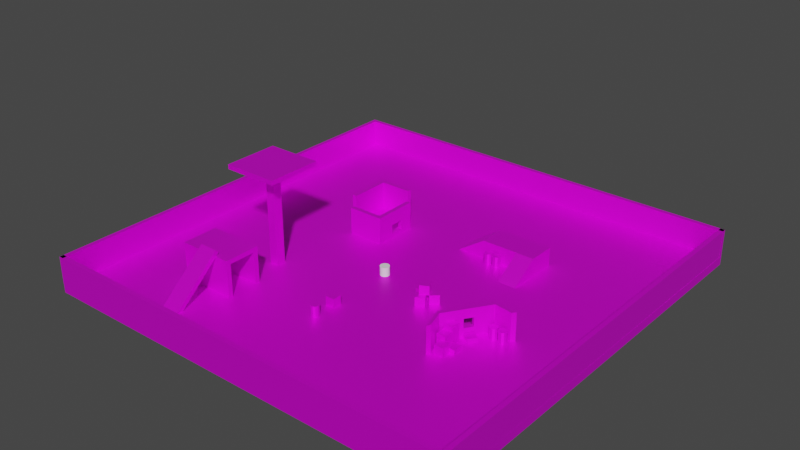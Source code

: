 # Source: map.blend  (saved by Blender 3.6.13; exported with 4.5.12 LTS)
import bpy
from mathutils import Matrix  # noqa: F401  (used for matrix-valued properties, if any)

bpy.ops.wm.read_factory_settings(use_empty=True)
scene = bpy.context.scene
scene.name = 'Scene'

# ---- collections
col_collection = bpy.data.collections.new('Collection'); scene.collection.children.link(col_collection)

# ---- images (referenced by path relative to the original .blend; pixels are not part of the script)
import os
ASSET_DIR = os.environ.get("B2B_ASSET_DIR", "")  # directory of the original .blend (textures are referenced by path, not embedded)
HERE = os.path.dirname(os.path.abspath(__file__))  # packed textures are extracted next to this script under _unpacked/

def load_image(name, relpath, width, height, colorspace="sRGB"):
    """Load a texture the original file referenced (path relative to the .blend, or extracted next to this script)."""
    p = next((c for c in (os.path.join(HERE, relpath), os.path.join(ASSET_DIR, relpath)) if relpath and os.path.exists(c)), "")
    if p:
        img = bpy.data.images.load(p, check_existing=True)
        img.name = name
    else:  # same state as the original file: an image datablock whose file is absent (Cycles renders it pink)
        img = bpy.data.images.new(name, width, height)
        img.source = "FILE"
        img.filepath = "//" + (relpath or name)
    img.colorspace_settings.name = colorspace
    return img
img_texture_01_png = load_image('texture_01.png', 'texture_01.png', 1024, 1024, 'sRGB')
img_texture_01_png_005 = load_image('texture_01.png.005', 'texture_01.png', 1024, 1024, 'sRGB')
img_texture_01_png_002 = load_image('texture_01.png.002', 'texture_01.png', 1024, 1024, 'sRGB')
img_texture_01_png_004 = load_image('texture_01.png.004', 'texture_01.png', 1024, 1024, 'sRGB')
img_texture_01_png_001 = load_image('texture_01.png.001', 'texture_01.png', 1024, 1024, 'sRGB')
img_texture_01_png_003 = load_image('texture_01.png.003', 'texture_01.png', 1024, 1024, 'sRGB')

# ---- materials (node trees are filled in below, after node groups)
mat_orange_prototype_1 = bpy.data.materials.new('orange_prototype_1')
mat_orange_prototype_1.alpha_threshold = 0.0
mat_orange_prototype_1.use_transparent_shadow = False
mat_orange_prototype_1.roughness = 0.5
mat_orange_prototype_1.line_color = (0.0, 0.0, 0.0, 1.0)
mat_material = bpy.data.materials.new('Material')
mat_material.use_transparent_shadow = False
mat_material_010 = bpy.data.materials.new('Material.010')
mat_material_010.use_transparent_shadow = False
mat_material_005 = bpy.data.materials.new('Material.005')
mat_material_005.use_transparent_shadow = False
mat_material_006 = bpy.data.materials.new('Material.006')
mat_material_006.use_transparent_shadow = False
mat_material_004 = bpy.data.materials.new('Material.004')
mat_material_004.use_transparent_shadow = False
mat_material_007 = bpy.data.materials.new('Material.007')
mat_material_007.use_transparent_shadow = False
mat_material_008 = bpy.data.materials.new('Material.008')
mat_material_008.use_transparent_shadow = False
mat_material_009 = bpy.data.materials.new('Material.009')
mat_material_009.use_transparent_shadow = False
mat_material_002 = bpy.data.materials.new('Material.002')
mat_material_002.use_transparent_shadow = False
mat_material_001 = bpy.data.materials.new('Material.001')
mat_material_001.use_transparent_shadow = False
mat_material_012 = bpy.data.materials.new('Material.012')
mat_material_012.use_transparent_shadow = False
mat_material_014 = bpy.data.materials.new('Material.014')
mat_material_014.use_transparent_shadow = False
mat_material_013 = bpy.data.materials.new('Material.013')
mat_material_013.use_transparent_shadow = False
mat_material_011 = bpy.data.materials.new('Material.011')
mat_material_011.use_transparent_shadow = False
mat_material_015 = bpy.data.materials.new('Material.015')
mat_material_015.use_transparent_shadow = False

# ---- material node trees
mat_orange_prototype_1.use_nodes = True; mat_orange_prototype_1.node_tree.nodes.clear()
_N = mat_orange_prototype_1.node_tree.nodes; _L = mat_orange_prototype_1.node_tree.links
n0 = _N.new('ShaderNodeOutputMaterial'); n0.name = 'Material Output'; n0.location = (352, 333)
n1 = _N.new('ShaderNodeBsdfPrincipled'); n1.name = 'Principled BSDF'; n1.location = (62, 333)
n1.distribution = 'GGX'
n1.subsurface_method = 'RANDOM_WALK_SKIN'
n1.inputs[1].default_value = 0.5
n1.inputs[3].default_value = 1.45
n1.inputs[27].default_value = (0.0, 0.0, 0.0, 1.0)
n1.inputs[28].default_value = 1.0
n2 = _N.new('ShaderNodeTexImage'); n2.name = 'Image Texture'; n2.location = (-360, 286)
n2.image = img_texture_01_png
n2.interpolation = 'Closest'
n3 = _N.new('ShaderNodeMapping'); n3.name = 'Mapping'; n3.location = (-635, 283)
n3.inputs[3].default_value = (4.0, 4.0, 4.0)
n4 = _N.new('ShaderNodeTexCoord'); n4.name = 'Texture Coordinate'; n4.location = (-868, 274)
_L.new(n1.outputs[0], n0.inputs[0])
_L.new(n4.outputs[2], n3.inputs[0])
_L.new(n2.outputs[0], n1.inputs[0])
_L.new(n3.outputs[0], n2.inputs[0])
n0.is_active_output = True
mat_material.use_nodes = True; mat_material.node_tree.nodes.clear()
_N = mat_material.node_tree.nodes; _L = mat_material.node_tree.links
n0 = _N.new('ShaderNodeOutputMaterial'); n0.name = 'Material Output'; n0.location = (320, 424)
n1 = _N.new('ShaderNodeBsdfPrincipled'); n1.name = 'Principled BSDF'; n1.location = (30, 424)
n1.distribution = 'GGX'
n1.subsurface_method = 'RANDOM_WALK_SKIN'
n1.inputs[1].default_value = 0.5
n1.inputs[3].default_value = 1.45
n1.inputs[27].default_value = (0.0, 0.0, 0.0, 1.0)
n1.inputs[28].default_value = 1.0
n2 = _N.new('ShaderNodeTexCoord'); n2.name = 'Texture Coordinate'; n2.location = (-999, 363)
n3 = _N.new('ShaderNodeMapping'); n3.name = 'Mapping'; n3.location = (-789, 372)
n3.inputs[3].default_value = (4.0, 4.0, 4.0)
n4 = _N.new('ShaderNodeTexImage'); n4.name = 'Image Texture'; n4.location = (-414, 376)
n4.image = img_texture_01_png
n4.interpolation = 'Closest'
_L.new(n1.outputs[0], n0.inputs[0])
_L.new(n2.outputs[2], n3.inputs[0])
_L.new(n3.outputs[0], n4.inputs[0])
_L.new(n4.outputs[0], n1.inputs[0])
n0.is_active_output = True
mat_material_010.use_nodes = True; mat_material_010.node_tree.nodes.clear()
_N = mat_material_010.node_tree.nodes; _L = mat_material_010.node_tree.links
n0 = _N.new('ShaderNodeOutputMaterial'); n0.name = 'Material Output'; n0.location = (320, 424)
n1 = _N.new('ShaderNodeBsdfPrincipled'); n1.name = 'Principled BSDF'; n1.location = (30, 424)
n1.distribution = 'GGX'
n1.subsurface_method = 'RANDOM_WALK_SKIN'
n1.inputs[1].default_value = 0.5
n1.inputs[3].default_value = 1.45
n1.inputs[27].default_value = (0.0, 0.0, 0.0, 1.0)
n1.inputs[28].default_value = 1.0
n2 = _N.new('ShaderNodeTexCoord'); n2.name = 'Texture Coordinate'; n2.location = (-999, 363)
n3 = _N.new('ShaderNodeMapping'); n3.name = 'Mapping'; n3.location = (-789, 372)
n3.inputs[3].default_value = (4.0, 4.0, 4.0)
n4 = _N.new('ShaderNodeTexImage'); n4.name = 'Image Texture'; n4.location = (-414, 376)
n4.image = img_texture_01_png_005
n4.interpolation = 'Closest'
_L.new(n1.outputs[0], n0.inputs[0])
_L.new(n2.outputs[2], n3.inputs[0])
_L.new(n3.outputs[0], n4.inputs[0])
_L.new(n4.outputs[0], n1.inputs[0])
n0.is_active_output = True
mat_material_005.use_nodes = True; mat_material_005.node_tree.nodes.clear()
_N = mat_material_005.node_tree.nodes; _L = mat_material_005.node_tree.links
n0 = _N.new('ShaderNodeOutputMaterial'); n0.name = 'Material Output'; n0.location = (320, 424)
n1 = _N.new('ShaderNodeBsdfPrincipled'); n1.name = 'Principled BSDF'; n1.location = (30, 424)
n1.distribution = 'GGX'
n1.subsurface_method = 'RANDOM_WALK_SKIN'
n1.inputs[1].default_value = 0.5
n1.inputs[3].default_value = 1.45
n1.inputs[27].default_value = (0.0, 0.0, 0.0, 1.0)
n1.inputs[28].default_value = 1.0
n2 = _N.new('ShaderNodeTexCoord'); n2.name = 'Texture Coordinate'; n2.location = (-999, 363)
n3 = _N.new('ShaderNodeMapping'); n3.name = 'Mapping'; n3.location = (-789, 372)
n3.inputs[3].default_value = (4.0, 4.0, 4.0)
n4 = _N.new('ShaderNodeTexImage'); n4.name = 'Image Texture'; n4.location = (-414, 376)
n4.image = img_texture_01_png_002
n4.interpolation = 'Closest'
_L.new(n1.outputs[0], n0.inputs[0])
_L.new(n2.outputs[2], n3.inputs[0])
_L.new(n3.outputs[0], n4.inputs[0])
_L.new(n4.outputs[0], n1.inputs[0])
n0.is_active_output = True
mat_material_006.use_nodes = True; mat_material_006.node_tree.nodes.clear()
_N = mat_material_006.node_tree.nodes; _L = mat_material_006.node_tree.links
n0 = _N.new('ShaderNodeOutputMaterial'); n0.name = 'Material Output'; n0.location = (320, 424)
n1 = _N.new('ShaderNodeBsdfPrincipled'); n1.name = 'Principled BSDF'; n1.location = (30, 424)
n1.distribution = 'GGX'
n1.subsurface_method = 'RANDOM_WALK_SKIN'
n1.inputs[1].default_value = 0.5
n1.inputs[3].default_value = 1.45
n1.inputs[27].default_value = (0.0, 0.0, 0.0, 1.0)
n1.inputs[28].default_value = 1.0
n2 = _N.new('ShaderNodeTexCoord'); n2.name = 'Texture Coordinate'; n2.location = (-999, 363)
n3 = _N.new('ShaderNodeMapping'); n3.name = 'Mapping'; n3.location = (-789, 372)
n3.inputs[3].default_value = (4.0, 4.0, 4.0)
n4 = _N.new('ShaderNodeTexImage'); n4.name = 'Image Texture'; n4.location = (-414, 376)
n4.image = img_texture_01_png_002
n4.interpolation = 'Closest'
_L.new(n1.outputs[0], n0.inputs[0])
_L.new(n2.outputs[2], n3.inputs[0])
_L.new(n3.outputs[0], n4.inputs[0])
_L.new(n4.outputs[0], n1.inputs[0])
n0.is_active_output = True
mat_material_004.use_nodes = True; mat_material_004.node_tree.nodes.clear()
_N = mat_material_004.node_tree.nodes; _L = mat_material_004.node_tree.links
n0 = _N.new('ShaderNodeOutputMaterial'); n0.name = 'Material Output'; n0.location = (320, 424)
n1 = _N.new('ShaderNodeBsdfPrincipled'); n1.name = 'Principled BSDF'; n1.location = (30, 424)
n1.distribution = 'GGX'
n1.subsurface_method = 'RANDOM_WALK_SKIN'
n1.inputs[1].default_value = 0.5
n1.inputs[3].default_value = 1.45
n1.inputs[27].default_value = (0.0, 0.0, 0.0, 1.0)
n1.inputs[28].default_value = 1.0
n2 = _N.new('ShaderNodeTexCoord'); n2.name = 'Texture Coordinate'; n2.location = (-999, 363)
n3 = _N.new('ShaderNodeMapping'); n3.name = 'Mapping'; n3.location = (-789, 372)
n3.inputs[3].default_value = (4.0, 4.0, 4.0)
n4 = _N.new('ShaderNodeTexImage'); n4.name = 'Image Texture'; n4.location = (-414, 376)
n4.image = img_texture_01_png_002
n4.interpolation = 'Closest'
_L.new(n1.outputs[0], n0.inputs[0])
_L.new(n2.outputs[2], n3.inputs[0])
_L.new(n3.outputs[0], n4.inputs[0])
_L.new(n4.outputs[0], n1.inputs[0])
n0.is_active_output = True
mat_material_007.use_nodes = True; mat_material_007.node_tree.nodes.clear()
_N = mat_material_007.node_tree.nodes; _L = mat_material_007.node_tree.links
n0 = _N.new('ShaderNodeOutputMaterial'); n0.name = 'Material Output'; n0.location = (320, 424)
n1 = _N.new('ShaderNodeBsdfPrincipled'); n1.name = 'Principled BSDF'; n1.location = (30, 424)
n1.distribution = 'GGX'
n1.subsurface_method = 'RANDOM_WALK_SKIN'
n1.inputs[1].default_value = 0.5
n1.inputs[3].default_value = 1.45
n1.inputs[27].default_value = (0.0, 0.0, 0.0, 1.0)
n1.inputs[28].default_value = 1.0
n2 = _N.new('ShaderNodeTexCoord'); n2.name = 'Texture Coordinate'; n2.location = (-999, 363)
n3 = _N.new('ShaderNodeMapping'); n3.name = 'Mapping'; n3.location = (-789, 372)
n3.inputs[3].default_value = (4.0, 4.0, 4.0)
n4 = _N.new('ShaderNodeTexImage'); n4.name = 'Image Texture'; n4.location = (-414, 376)
n4.image = img_texture_01_png_002
n4.interpolation = 'Closest'
_L.new(n1.outputs[0], n0.inputs[0])
_L.new(n2.outputs[2], n3.inputs[0])
_L.new(n3.outputs[0], n4.inputs[0])
_L.new(n4.outputs[0], n1.inputs[0])
n0.is_active_output = True
mat_material_008.use_nodes = True; mat_material_008.node_tree.nodes.clear()
_N = mat_material_008.node_tree.nodes; _L = mat_material_008.node_tree.links
n0 = _N.new('ShaderNodeOutputMaterial'); n0.name = 'Material Output'; n0.location = (320, 424)
n1 = _N.new('ShaderNodeBsdfPrincipled'); n1.name = 'Principled BSDF'; n1.location = (30, 424)
n1.distribution = 'GGX'
n1.subsurface_method = 'RANDOM_WALK_SKIN'
n1.inputs[1].default_value = 0.5
n1.inputs[3].default_value = 1.45
n1.inputs[27].default_value = (0.0, 0.0, 0.0, 1.0)
n1.inputs[28].default_value = 1.0
n2 = _N.new('ShaderNodeTexCoord'); n2.name = 'Texture Coordinate'; n2.location = (-999, 363)
n3 = _N.new('ShaderNodeMapping'); n3.name = 'Mapping'; n3.location = (-789, 372)
n3.inputs[3].default_value = (4.0, 4.0, 4.0)
n4 = _N.new('ShaderNodeTexImage'); n4.name = 'Image Texture'; n4.location = (-414, 376)
n4.image = img_texture_01_png_004
n4.interpolation = 'Closest'
_L.new(n1.outputs[0], n0.inputs[0])
_L.new(n2.outputs[2], n3.inputs[0])
_L.new(n3.outputs[0], n4.inputs[0])
_L.new(n4.outputs[0], n1.inputs[0])
n0.is_active_output = True
mat_material_009.use_nodes = True; mat_material_009.node_tree.nodes.clear()
_N = mat_material_009.node_tree.nodes; _L = mat_material_009.node_tree.links
n0 = _N.new('ShaderNodeOutputMaterial'); n0.name = 'Material Output'; n0.location = (320, 424)
n1 = _N.new('ShaderNodeBsdfPrincipled'); n1.name = 'Principled BSDF'; n1.location = (30, 424)
n1.distribution = 'GGX'
n1.subsurface_method = 'RANDOM_WALK_SKIN'
n1.inputs[1].default_value = 0.5
n1.inputs[3].default_value = 1.45
n1.inputs[27].default_value = (0.0, 0.0, 0.0, 1.0)
n1.inputs[28].default_value = 1.0
n2 = _N.new('ShaderNodeTexCoord'); n2.name = 'Texture Coordinate'; n2.location = (-999, 363)
n3 = _N.new('ShaderNodeMapping'); n3.name = 'Mapping'; n3.location = (-789, 372)
n3.inputs[3].default_value = (4.0, 4.0, 4.0)
n4 = _N.new('ShaderNodeTexImage'); n4.name = 'Image Texture'; n4.location = (-414, 376)
n4.image = img_texture_01_png_004
n4.interpolation = 'Closest'
_L.new(n1.outputs[0], n0.inputs[0])
_L.new(n2.outputs[2], n3.inputs[0])
_L.new(n3.outputs[0], n4.inputs[0])
_L.new(n4.outputs[0], n1.inputs[0])
n0.is_active_output = True
mat_material_002.use_nodes = True; mat_material_002.node_tree.nodes.clear()
_N = mat_material_002.node_tree.nodes; _L = mat_material_002.node_tree.links
n0 = _N.new('ShaderNodeOutputMaterial'); n0.name = 'Material Output'; n0.location = (320, 424)
n1 = _N.new('ShaderNodeBsdfPrincipled'); n1.name = 'Principled BSDF'; n1.location = (30, 424)
n1.distribution = 'GGX'
n1.subsurface_method = 'RANDOM_WALK_SKIN'
n1.inputs[1].default_value = 0.5
n1.inputs[3].default_value = 1.45
n1.inputs[27].default_value = (0.0, 0.0, 0.0, 1.0)
n1.inputs[28].default_value = 1.0
n2 = _N.new('ShaderNodeTexCoord'); n2.name = 'Texture Coordinate'; n2.location = (-999, 363)
n3 = _N.new('ShaderNodeMapping'); n3.name = 'Mapping'; n3.location = (-789, 372)
n3.inputs[3].default_value = (4.0, 4.0, 4.0)
n4 = _N.new('ShaderNodeTexImage'); n4.name = 'Image Texture'; n4.location = (-414, 376)
n4.image = img_texture_01_png
n4.interpolation = 'Closest'
_L.new(n1.outputs[0], n0.inputs[0])
_L.new(n2.outputs[2], n3.inputs[0])
_L.new(n3.outputs[0], n4.inputs[0])
_L.new(n4.outputs[0], n1.inputs[0])
n0.is_active_output = True
mat_material_001.use_nodes = True; mat_material_001.node_tree.nodes.clear()
_N = mat_material_001.node_tree.nodes; _L = mat_material_001.node_tree.links
n0 = _N.new('ShaderNodeOutputMaterial'); n0.name = 'Material Output'; n0.location = (1059, 358)
n1 = _N.new('ShaderNodeBsdfPrincipled'); n1.name = 'Principled BSDF'; n1.location = (769, 358)
n1.distribution = 'GGX'
n1.subsurface_method = 'RANDOM_WALK_SKIN'
n1.inputs[1].default_value = 0.5
n1.inputs[3].default_value = 1.45
n1.inputs[27].default_value = (0.0, 0.0, 0.0, 1.0)
n1.inputs[28].default_value = 1.0
n2 = _N.new('ShaderNodeTexImage'); n2.name = 'Image Texture'; n2.location = (306, 310)
n2.image = img_texture_01_png_001
n2.interpolation = 'Closest'
n3 = _N.new('ShaderNodeTexCoord'); n3.name = 'Texture Coordinate'; n3.location = (-184, 297)
n4 = _N.new('ShaderNodeMapping'); n4.name = 'Mapping'; n4.location = (27, 306)
n4.inputs[3].default_value = (4.0, 4.0, 4.0)
_L.new(n1.outputs[0], n0.inputs[0])
_L.new(n3.outputs[2], n4.inputs[0])
_L.new(n2.outputs[0], n1.inputs[0])
_L.new(n4.outputs[0], n2.inputs[0])
n0.is_active_output = True
mat_material_012.use_nodes = True; mat_material_012.node_tree.nodes.clear()
_N = mat_material_012.node_tree.nodes; _L = mat_material_012.node_tree.links
n0 = _N.new('ShaderNodeOutputMaterial'); n0.name = 'Material Output'; n0.location = (320, 424)
n1 = _N.new('ShaderNodeBsdfPrincipled'); n1.name = 'Principled BSDF'; n1.location = (30, 424)
n1.distribution = 'GGX'
n1.subsurface_method = 'RANDOM_WALK_SKIN'
n1.inputs[1].default_value = 0.5
n1.inputs[3].default_value = 1.45
n1.inputs[27].default_value = (0.0, 0.0, 0.0, 1.0)
n1.inputs[28].default_value = 1.0
n2 = _N.new('ShaderNodeTexCoord'); n2.name = 'Texture Coordinate'; n2.location = (-999, 363)
n3 = _N.new('ShaderNodeMapping'); n3.name = 'Mapping'; n3.location = (-789, 372)
n3.inputs[3].default_value = (4.0, 4.0, 4.0)
n4 = _N.new('ShaderNodeTexImage'); n4.name = 'Image Texture'; n4.location = (-414, 376)
n4.image = img_texture_01_png_003
n4.interpolation = 'Closest'
_L.new(n1.outputs[0], n0.inputs[0])
_L.new(n2.outputs[2], n3.inputs[0])
_L.new(n3.outputs[0], n4.inputs[0])
_L.new(n4.outputs[0], n1.inputs[0])
n0.is_active_output = True
mat_material_014.use_nodes = True; mat_material_014.node_tree.nodes.clear()
_N = mat_material_014.node_tree.nodes; _L = mat_material_014.node_tree.links
n0 = _N.new('ShaderNodeOutputMaterial'); n0.name = 'Material Output'; n0.location = (320, 424)
n1 = _N.new('ShaderNodeBsdfPrincipled'); n1.name = 'Principled BSDF'; n1.location = (30, 424)
n1.distribution = 'GGX'
n1.subsurface_method = 'RANDOM_WALK_SKIN'
n1.inputs[1].default_value = 0.5
n1.inputs[3].default_value = 1.45
n1.inputs[27].default_value = (0.0, 0.0, 0.0, 1.0)
n1.inputs[28].default_value = 1.0
n2 = _N.new('ShaderNodeTexCoord'); n2.name = 'Texture Coordinate'; n2.location = (-999, 363)
n3 = _N.new('ShaderNodeMapping'); n3.name = 'Mapping'; n3.location = (-789, 372)
n3.inputs[3].default_value = (4.0, 4.0, 4.0)
n4 = _N.new('ShaderNodeTexImage'); n4.name = 'Image Texture'; n4.location = (-414, 376)
n4.image = img_texture_01_png_003
n4.interpolation = 'Closest'
_L.new(n1.outputs[0], n0.inputs[0])
_L.new(n2.outputs[2], n3.inputs[0])
_L.new(n3.outputs[0], n4.inputs[0])
_L.new(n4.outputs[0], n1.inputs[0])
n0.is_active_output = True
mat_material_013.use_nodes = True; mat_material_013.node_tree.nodes.clear()
_N = mat_material_013.node_tree.nodes; _L = mat_material_013.node_tree.links
n0 = _N.new('ShaderNodeOutputMaterial'); n0.name = 'Material Output'; n0.location = (320, 424)
n1 = _N.new('ShaderNodeBsdfPrincipled'); n1.name = 'Principled BSDF'; n1.location = (30, 424)
n1.distribution = 'GGX'
n1.subsurface_method = 'RANDOM_WALK_SKIN'
n1.inputs[1].default_value = 0.5
n1.inputs[3].default_value = 1.45
n1.inputs[27].default_value = (0.0, 0.0, 0.0, 1.0)
n1.inputs[28].default_value = 1.0
n2 = _N.new('ShaderNodeTexCoord'); n2.name = 'Texture Coordinate'; n2.location = (-999, 363)
n3 = _N.new('ShaderNodeMapping'); n3.name = 'Mapping'; n3.location = (-789, 372)
n3.inputs[3].default_value = (4.0, 4.0, 4.0)
n4 = _N.new('ShaderNodeTexImage'); n4.name = 'Image Texture'; n4.location = (-414, 376)
n4.image = img_texture_01_png_003
n4.interpolation = 'Closest'
_L.new(n1.outputs[0], n0.inputs[0])
_L.new(n2.outputs[2], n3.inputs[0])
_L.new(n3.outputs[0], n4.inputs[0])
_L.new(n4.outputs[0], n1.inputs[0])
n0.is_active_output = True
mat_material_011.use_nodes = True; mat_material_011.node_tree.nodes.clear()
_N = mat_material_011.node_tree.nodes; _L = mat_material_011.node_tree.links
n0 = _N.new('ShaderNodeOutputMaterial'); n0.name = 'Material Output'; n0.location = (320, 424)
n1 = _N.new('ShaderNodeBsdfPrincipled'); n1.name = 'Principled BSDF'; n1.location = (30, 424)
n1.distribution = 'GGX'
n1.subsurface_method = 'RANDOM_WALK_SKIN'
n1.inputs[1].default_value = 0.5
n1.inputs[3].default_value = 1.45
n1.inputs[27].default_value = (0.0, 0.0, 0.0, 1.0)
n1.inputs[28].default_value = 1.0
n2 = _N.new('ShaderNodeTexCoord'); n2.name = 'Texture Coordinate'; n2.location = (-999, 363)
n3 = _N.new('ShaderNodeMapping'); n3.name = 'Mapping'; n3.location = (-789, 372)
n3.inputs[3].default_value = (4.0, 4.0, 4.0)
n4 = _N.new('ShaderNodeTexImage'); n4.name = 'Image Texture'; n4.location = (-414, 376)
n4.image = img_texture_01_png_003
n4.interpolation = 'Closest'
_L.new(n1.outputs[0], n0.inputs[0])
_L.new(n2.outputs[2], n3.inputs[0])
_L.new(n3.outputs[0], n4.inputs[0])
_L.new(n4.outputs[0], n1.inputs[0])
n0.is_active_output = True
mat_material_015.use_nodes = True; mat_material_015.node_tree.nodes.clear()
_N = mat_material_015.node_tree.nodes; _L = mat_material_015.node_tree.links
n0 = _N.new('ShaderNodeOutputMaterial'); n0.name = 'Material Output'; n0.location = (320, 424)
n1 = _N.new('ShaderNodeBsdfPrincipled'); n1.name = 'Principled BSDF'; n1.location = (30, 424)
n1.distribution = 'GGX'
n1.subsurface_method = 'RANDOM_WALK_SKIN'
n1.inputs[1].default_value = 0.5
n1.inputs[3].default_value = 1.45
n1.inputs[27].default_value = (0.0, 0.0, 0.0, 1.0)
n1.inputs[28].default_value = 1.0
n2 = _N.new('ShaderNodeTexCoord'); n2.name = 'Texture Coordinate'; n2.location = (-999, 363)
n3 = _N.new('ShaderNodeMapping'); n3.name = 'Mapping'; n3.location = (-789, 372)
n3.inputs[3].default_value = (4.0, 4.0, 4.0)
n4 = _N.new('ShaderNodeTexImage'); n4.name = 'Image Texture'; n4.location = (-414, 376)
n4.image = img_texture_01_png_002
n4.interpolation = 'Closest'
_L.new(n1.outputs[0], n0.inputs[0])
_L.new(n2.outputs[2], n3.inputs[0])
_L.new(n3.outputs[0], n4.inputs[0])
_L.new(n4.outputs[0], n1.inputs[0])
n0.is_active_output = True

# ---- world
world_world = bpy.data.worlds.new('World'); scene.world = world_world
world_world.use_nodes = True; world_world.node_tree.nodes.clear()
_N = world_world.node_tree.nodes; _L = world_world.node_tree.links
n0 = _N.new('ShaderNodeOutputWorld'); n0.name = 'World Output'; n0.location = (300, 300)
n1 = _N.new('ShaderNodeBackground'); n1.name = 'Background'; n1.location = (10, 300)
n1.inputs[0].default_value = (0.05088, 0.05088, 0.05088, 1.0)
_L.new(n1.outputs[0], n0.inputs[0])
n0.is_active_output = True
world_world.color = (0.05088, 0.05088, 0.05088)
world_world.use_sun_shadow = False
world_world.sun_shadow_jitter_overblur = 0.0

# ---- meshes
me_cube = bpy.data.meshes.new('Cube')
me_cube.from_pydata([(48.0, 50.0, 1.0), (48.0, 50.0, -1.0), (48.0, -43.0, 1.0), (48.0, -43.0, -1.0), (-46.0, 50.0, 1.0), (-46.0, 50.0, -1.0), (-46.0, -43.0, 1.0), (-46.0, -43.0, -1.0)], [], [(0, 4, 6, 2), (3, 2, 6, 7), (7, 6, 4, 5), (5, 1, 3, 7), (1, 0, 2, 3), (5, 4, 0, 1)])
_uv = me_cube.uv_layers.new(name='UVMap')
_uv.uv.foreach_set('vector', [-5.25, -5.625, 6.5, -5.625, 6.5, 6.0, -5.25, 6.0, 0.375, -5.125, 0.625, -5.125, 0.625, 6.625, 0.375, 6.625, 0.375, -5.25, 0.625, -5.25, 0.625, 6.375, 0.375, 6.375, -5.5, -5.625, 6.25, -5.625, 6.25, 6.0, -5.5, 6.0, 0.375, -5.625, 0.625, -5.625, 0.625, 6.0, 0.375, 6.0, 0.375, -5.375, 0.625, -5.375, 0.625, 6.375, 0.375, 6.375])
me_cube.materials.append(mat_orange_prototype_1)
me_cube.use_mirror_vertex_groups = False
me_cube.update()
me_cylinder = bpy.data.meshes.new('Cylinder')
me_cylinder.from_pydata([(0.0, 1.0, -1.0), (0.0, 1.0, 1.0), (0.1951, 0.9808, -1.0), (0.1951, 0.9808, 1.0), (0.3827, 0.9239, -1.0), (0.3827, 0.9239, 1.0), (0.5556, 0.8315, -1.0), (0.5556, 0.8315, 1.0), (0.7071, 0.7071, -1.0), (0.7071, 0.7071, 1.0), (0.8315, 0.5556, -1.0), (0.8315, 0.5556, 1.0), (0.9239, 0.3827, -1.0), (0.9239, 0.3827, 1.0), (0.9808, 0.1951, -1.0), (0.9808, 0.1951, 1.0), (1.0, 0.0, -1.0), (1.0, 0.0, 1.0), (0.9808, -0.1951, -1.0), (0.9808, -0.1951, 1.0), (0.9239, -0.3827, -1.0), (0.9239, -0.3827, 1.0), (0.8315, -0.5556, -1.0), (0.8315, -0.5556, 1.0), (0.7071, -0.7071, -1.0), (0.7071, -0.7071, 1.0), (0.5556, -0.8315, -1.0), (0.5556, -0.8315, 1.0), (0.3827, -0.9239, -1.0), (0.3827, -0.9239, 1.0), (0.1951, -0.9808, -1.0), (0.1951, -0.9808, 1.0), (0.0, -1.0, -1.0), (0.0, -1.0, 1.0), (-0.1951, -0.9808, -1.0), (-0.1951, -0.9808, 1.0), (-0.3827, -0.9239, -1.0), (-0.3827, -0.9239, 1.0), (-0.5556, -0.8315, -1.0), (-0.5556, -0.8315, 1.0), (-0.7071, -0.7071, -1.0), (-0.7071, -0.7071, 1.0), (-0.8315, -0.5556, -1.0), (-0.8315, -0.5556, 1.0), (-0.9239, -0.3827, -1.0), (-0.9239, -0.3827, 1.0), (-0.9808, -0.1951, -1.0), (-0.9808, -0.1951, 1.0), (-1.0, 0.0, -1.0), (-1.0, 0.0, 1.0), (-0.9808, 0.1951, -1.0), (-0.9808, 0.1951, 1.0), (-0.9239, 0.3827, -1.0), (-0.9239, 0.3827, 1.0), (-0.8315, 0.5556, -1.0), (-0.8315, 0.5556, 1.0), (-0.7071, 0.7071, -1.0), (-0.7071, 0.7071, 1.0), (-0.5556, 0.8315, -1.0), (-0.5556, 0.8315, 1.0), (-0.3827, 0.9239, -1.0), (-0.3827, 0.9239, 1.0), (-0.1951, 0.9808, -1.0), (-0.1951, 0.9808, 1.0)], [], [(0, 1, 3, 2), (2, 3, 5, 4), (4, 5, 7, 6), (6, 7, 9, 8), (8, 9, 11, 10), (10, 11, 13, 12), (12, 13, 15, 14), (14, 15, 17, 16), (16, 17, 19, 18), (18, 19, 21, 20), (20, 21, 23, 22), (22, 23, 25, 24), (24, 25, 27, 26), (26, 27, 29, 28), (28, 29, 31, 30), (30, 31, 33, 32), (32, 33, 35, 34), (34, 35, 37, 36), (36, 37, 39, 38), (38, 39, 41, 40), (40, 41, 43, 42), (42, 43, 45, 44), (44, 45, 47, 46), (46, 47, 49, 48), (48, 49, 51, 50), (50, 51, 53, 52), (52, 53, 55, 54), (54, 55, 57, 56), (56, 57, 59, 58), (58, 59, 61, 60), (3, 1, 63, 61, 59, 57, 55, 53, 51, 49, 47, 45, 43, 41, 39, 37, 35, 33, 31, 29, 27, 25, 23, 21, 19, 17, 15, 13, 11, 9, 7, 5), (60, 61, 63, 62), (62, 63, 1, 0), (0, 2, 4, 6, 8, 10, 12, 14, 16, 18, 20, 22, 24, 26, 28, 30, 32, 34, 36, 38, 40, 42, 44, 46, 48, 50, 52, 54, 56, 58, 60, 62)])
_uv = me_cylinder.uv_layers.new(name='UVMap')
_uv.uv.foreach_set('vector', [1.0, 0.5, 1.0, 1.0, 0.9688, 1.0, 0.9688, 0.5, 0.9688, 0.5, 0.9688, 1.0, 0.9375, 1.0, 0.9375, 0.5, 0.9375, 0.5, 0.9375, 1.0, 0.9062, 1.0, 0.9062, 0.5, 0.9062, 0.5, 0.9062, 1.0, 0.875, 1.0, 0.875, 0.5, 0.875, 0.5, 0.875, 1.0, 0.8438, 1.0, 0.8438, 0.5, 0.8438, 0.5, 0.8438, 1.0, 0.8125, 1.0, 0.8125, 0.5, 0.8125, 0.5, 0.8125, 1.0, 0.7812, 1.0, 0.7812, 0.5, 0.7812, 0.5, 0.7812, 1.0, 0.75, 1.0, 0.75, 0.5, 0.75, 0.5, 0.75, 1.0, 0.7188, 1.0, 0.7188, 0.5, 0.7188, 0.5, 0.7188, 1.0, 0.6875, 1.0, 0.6875, 0.5, 0.6875, 0.5, 0.6875, 1.0, 0.6562, 1.0, 0.6562, 0.5, 0.6562, 0.5, 0.6562, 1.0, 0.625, 1.0, 0.625, 0.5, 0.625, 0.5, 0.625, 1.0, 0.5938, 1.0, 0.5938, 0.5, 0.5938, 0.5, 0.5938, 1.0, 0.5625, 1.0, 0.5625, 0.5, 0.5625, 0.5, 0.5625, 1.0, 0.5312, 1.0, 0.5312, 0.5, 0.5312, 0.5, 0.5312, 1.0, 0.5, 1.0, 0.5, 0.5, 0.5, 0.5, 0.5, 1.0, 0.4688, 1.0, 0.4688, 0.5, 0.4688, 0.5, 0.4688, 1.0, 0.4375, 1.0, 0.4375, 0.5, 0.4375, 0.5, 0.4375, 1.0, 0.4062, 1.0, 0.4062, 0.5, 0.4062, 0.5, 0.4062, 1.0, 0.375, 1.0, 0.375, 0.5, 0.375, 0.5, 0.375, 1.0, 0.3438, 1.0, 0.3438, 0.5, 0.3438, 0.5, 0.3438, 1.0, 0.3125, 1.0, 0.3125, 0.5, 0.3125, 0.5, 0.3125, 1.0, 0.2812, 1.0, 0.2812, 0.5, 0.2812, 0.5, 0.2812, 1.0, 0.25, 1.0, 0.25, 0.5, 0.25, 0.5, 0.25, 1.0, 0.2188, 1.0, 0.2188, 0.5, 0.2188, 0.5, 0.2188, 1.0, 0.1875, 1.0, 0.1875, 0.5, 0.1875, 0.5, 0.1875, 1.0, 0.1562, 1.0, 0.1562, 0.5, 0.1562, 0.5, 0.1562, 1.0, 0.125, 1.0, 0.125, 0.5, 0.125, 0.5, 0.125, 1.0, 0.09375, 1.0, 0.09375, 0.5, 0.09375, 0.5, 0.09375, 1.0, 0.0625, 1.0, 0.0625, 0.5, 0.2968, 0.4854, 0.25, 0.49, 0.2032, 0.4854, 0.1582, 0.4717, 0.1167, 0.4496, 0.08029, 0.4197, 0.05045, 0.3833, 0.02827, 0.3418, 0.01461, 0.2968, 0.01, 0.25, 0.01461, 0.2032, 0.02827, 0.1582, 0.05045, 0.1167, 0.08029, 0.08029, 0.1167, 0.05045, 0.1582, 0.02827, 0.2032, 0.01461, 0.25, 0.01, 0.2968, 0.01461, 0.3418, 0.02827, 0.3833, 0.05045, 0.4197, 0.08029, 0.4496, 0.1167, 0.4717, 0.1582, 0.4854, 0.2032, 0.49, 0.25, 0.4854, 0.2968, 0.4717, 0.3418, 0.4496, 0.3833, 0.4197, 0.4197, 0.3833, 0.4496, 0.3418, 0.4717, 0.0625, 0.5, 0.0625, 1.0, 0.03125, 1.0, 0.03125, 0.5, 0.03125, 0.5, 0.03125, 1.0, 0.0, 1.0, 0.0, 0.5, 0.75, 0.49, 0.7968, 0.4854, 0.8418, 0.4717, 0.8833, 0.4496, 0.9197, 0.4197, 0.9496, 0.3833, 0.9717, 0.3418, 0.9854, 0.2968, 0.99, 0.25, 0.9854, 0.2032, 0.9717, 0.1582, 0.9496, 0.1167, 0.9197, 0.08029, 0.8833, 0.05045, 0.8418, 0.02827, 0.7968, 0.01461, 0.75, 0.01, 0.7032, 0.01461, 0.6582, 0.02827, 0.6167, 0.05045, 0.5803, 0.08029, 0.5504, 0.1167, 0.5283, 0.1582, 0.5146, 0.2032, 0.51, 0.25, 0.5146, 0.2968, 0.5283, 0.3418, 0.5504, 0.3833, 0.5803, 0.4197, 0.6167, 0.4496, 0.6582, 0.4717, 0.7032, 0.4854])
me_cylinder.update()
me_cube_002 = bpy.data.meshes.new('Cube.002')
me_cube_002.from_pydata([(-1.0, -1.0, -1.0), (-1.0, -1.0, 1.0), (-1.0, 1.0, -1.0), (-1.0, 1.0, 1.0), (1.0, -1.0, -1.0), (1.0, -1.0, 1.0), (1.0, 1.0, -1.0), (1.0, 1.0, 1.0)], [], [(0, 1, 3, 2), (2, 3, 7, 6), (6, 7, 5, 4), (4, 5, 1, 0), (2, 6, 4, 0), (7, 3, 1, 5)])
_uv = me_cube_002.uv_layers.new(name='UVMap')
_uv.uv.foreach_set('vector', [0.375, 0.0, 0.625, 0.0, 0.625, 0.25, 0.375, 0.25, 0.375, 0.25, 0.625, 0.25, 0.625, 0.5, 0.375, 0.5, 0.375, 0.5, 0.625, 0.5, 0.625, 0.75, 0.375, 0.75, 0.375, 0.75, 0.625, 0.75, 0.625, 1.0, 0.375, 1.0, 0.125, 0.5, 0.375, 0.5, 0.375, 0.75, 0.125, 0.75, 0.625, 0.5, 0.875, 0.5, 0.875, 0.75, 0.625, 0.75])
me_cube_002.materials.append(mat_material)
me_cube_002.update()
me_cube_003 = bpy.data.meshes.new('Cube.003')
me_cube_003.from_pydata([(-1.0, -5.0, -1.0), (-1.0, -5.0, 5.0), (-1.0, 5.0, -1.0), (-1.0, 5.0, 5.0), (0.0, -5.0, -1.0), (0.0, -5.0, 5.0), (0.0, 5.0, -1.0), (0.0, 5.0, 5.0), (-1.0, 4.007, -1.0), (-1.0, 4.007, 5.0), (0.0, 4.007, -1.0), (0.0, 4.007, 5.0), (7.0, 5.0, 5.0), (7.0, 5.0, -1.0), (7.0, 4.007, -1.0), (7.0, 4.007, 5.0)], [], [(8, 9, 3, 2), (2, 3, 7, 6), (10, 11, 5, 4), (4, 5, 1, 0), (11, 15, 12, 7, 3, 9, 1, 5), (6, 13, 14, 10, 4, 0, 8, 2), (0, 1, 9, 8), (13, 12, 15, 14), (11, 10, 14, 15), (6, 7, 12, 13)])
_uv = me_cube_003.uv_layers.new(name='UVMap')
_uv.uv.foreach_set('vector', [0.375, 0.6259, 1.125, 0.6259, 1.125, 0.75, 0.375, 0.75, 0.375, 0.25, 1.125, 0.25, 1.125, 0.375, 0.375, 0.375, 0.375, 0.1241, 1.125, 0.1241, 1.125, 1.25, 0.375, 1.25, 0.375, 0.875, 1.125, 0.875, 1.125, 1.0, 0.375, 1.0, 0.75, 0.1241, -0.125, 0.1241, -0.125, 2.98e-08, 0.75, 0.0, 0.875, 0.0, 0.875, 0.1241, 0.875, 1.25, 0.75, 1.25, 0.25, 0.0, 1.125, -2.98e-08, 1.125, 0.1241, 0.25, 0.1241, 0.25, 1.25, 0.125, 1.25, 0.125, 0.1241, 0.125, 0.0, 0.375, -0.5, 1.125, -0.5, 1.125, 0.6259, 0.375, 0.6259, 0.375, 2.682e-07, 1.125, 2.086e-07, 1.125, 0.1241, 0.375, 0.1241, 0.0001795, 0.07499, 0.7516, 0.07499, 0.7516, 0.925, 0.0001796, 0.925, 0.375, 0.375, 1.125, 0.375, 1.125, 1.25, 0.375, 1.25])
me_cube_003.materials.append(mat_material)
me_cube_003.update()
me_cube_004 = bpy.data.meshes.new('Cube.004')
me_cube_004.from_pydata([(-1.0, -5.0, -1.0), (-1.0, -5.0, 5.0), (-1.0, 5.0, -1.0), (-1.0, 5.0, 5.0), (0.0, -5.0, -1.0), (0.0, -5.0, 5.0), (0.0, 5.0, -1.0), (-1.0, 4.007, -1.0), (0.0, 4.007, -1.0), (0.0, 4.007, 5.0), (7.0, 5.0, 5.0), (7.0, 5.0, -1.0), (7.0, 4.007, -1.0), (7.0, 4.007, 5.0), (-1.0, 1.005, -1.0), (-1.0, -1.998, -1.0), (0.0, 1.005, 5.0), (0.0, -1.998, 5.0), (-1.0, -1.998, 5.0), (-1.0, 1.005, 5.0), (0.0, -1.998, -1.0), (0.0, 1.005, -1.0), (-1.0, -1.998, 2.0), (-1.0, -1.998, 0.0), (-1.0, 1.005, 2.0), (-1.0, 1.005, 0.0), (0.0, 1.005, 2.0), (0.0, 1.005, 0.0), (0.0, -1.998, 2.0), (0.0, -1.998, 0.0), (0.0, -1.998, 2.0), (0.0, -1.998, 0.0), (0.0, 1.005, 2.0), (0.0, 1.005, 0.0)], [], [(2, 7, 14, 25, 24, 19, 3), (2, 3, 10, 11, 6), (15, 20, 4, 0), (17, 18, 1, 5), (9, 13, 10, 3, 19, 16), (2, 6, 8, 7), (8, 6, 11, 12), (22, 18, 19, 24), (16, 19, 18, 17), (7, 8, 21, 14), (14, 21, 20, 15), (26, 16, 17, 28), (21, 27, 29, 20), (8, 9, 16, 26, 27, 21), (15, 23, 25, 14), (22, 24, 32, 30), (0, 1, 18, 22, 23, 15), (9, 8, 12, 13), (11, 10, 13, 12), (4, 5, 1, 0), (29, 28, 17, 5, 4, 20), (24, 25, 33, 32), (23, 22, 30, 31), (25, 23, 31, 33)])
_uv = me_cube_004.uv_layers.new(name='UVMap')
_uv.uv.foreach_set('vector', [0.375, 0.75, 0.375, 0.6259, 0.375, 0.2506, 0.5, 0.2506, 0.75, 0.2506, 1.125, 0.2506, 1.125, 0.75, 0.375, 0.25, 1.125, 0.25, 1.125, 1.25, 0.375, 1.25, 0.375, 0.375, 0.125, 0.8747, 0.25, 0.8747, 0.25, 1.25, 0.125, 1.25, 0.75, 0.8747, 0.875, 0.8747, 0.875, 1.25, 0.75, 1.25, 0.75, 0.1241, -0.125, 0.1241, -0.125, 2.98e-08, 0.875, 0.0, 0.875, 0.4994, 0.75, 0.4994, 0.125, 0.0, 0.25, 0.0, 0.25, 0.1241, 0.125, 0.1241, 0.25, 0.1241, 0.25, 0.0, 1.125, -2.98e-08, 1.125, 0.1241, 0.75, -0.1247, 1.125, -0.1247, 1.125, 0.2506, 0.75, 0.2506, 0.75, 0.4994, 0.875, 0.4994, 0.875, 0.8747, 0.75, 0.8747, 0.125, 0.1241, 0.25, 0.1241, 0.25, 0.4994, 0.125, 0.4994, 0.125, 0.4994, 0.25, 0.4994, 0.25, 0.8747, 0.125, 0.8747, 0.75, 0.4994, 1.125, 0.4994, 1.125, 0.8747, 0.75, 0.8747, 0.375, 0.4994, 0.5, 0.4994, 0.5, 0.8747, 0.375, 0.8747, 0.375, 0.1241, 1.125, 0.1241, 1.125, 0.4994, 0.75, 0.4994, 0.5, 0.4994, 0.375, 0.4994, 0.375, -0.1247, 0.5, -0.1247, 0.5, 0.2506, 0.375, 0.2506, 0.876, -0.1247, 0.876, 0.2506, 0.75, 0.2506, 0.75, -0.1247, 0.375, -0.5, 1.125, -0.5, 1.125, -0.1247, 0.75, -0.1247, 0.5, -0.1247, 0.375, -0.1247, 0.0001795, 0.07499, 0.7516, 0.07499, 0.7516, 0.925, 0.0001796, 0.925, 0.375, 2.682e-07, 1.125, 2.086e-07, 1.125, 0.1241, 0.375, 0.1241, 0.375, 0.875, 1.125, 0.875, 1.125, 1.0, 0.375, 1.0, 0.5, 0.8747, 0.75, 0.8747, 1.125, 0.8747, 1.125, 1.25, 0.375, 1.25, 0.375, 0.8747, 0.75, 0.2506, 0.5, 0.2506, 0.5, 0.2506, 0.75, 0.2506, 0.5, -0.1247, 0.75, -0.1247, 0.75, -0.1247, 0.5, -0.1247, 0.6232, 0.2506, 0.6232, -0.1247, 0.5, -0.1247, 0.5, 0.2506])
me_cube_004.materials.append(mat_material)
me_cube_004.update()
me_cube_005 = bpy.data.meshes.new('Cube.005')
me_cube_005.from_pydata([(-11.0, -1.0, -1.0), (-11.0, -1.0, 3.0), (-11.0, 5.0, -1.0), (-11.0, 5.0, 3.0), (1.0, -1.0, -1.0), (1.0, -1.0, 3.0), (1.0, 5.0, -1.0), (1.0, 5.0, 3.0), (-3.02, 5.0, -1.0), (-3.02, 5.0, 3.0), (-3.02, -1.0, -1.0), (-3.02, -1.0, 3.0), (1.0, -7.0, -1.0), (-3.02, -7.0, -1.0), (-17.0, -1.0, -1.0), (-17.0, 5.0, -1.0)], [], [(3, 2, 15), (8, 9, 7, 6), (6, 7, 5, 4), (10, 11, 1, 0), (8, 6, 4, 10), (9, 3, 1, 11), (7, 9, 11, 5), (2, 8, 10, 0), (11, 10, 13), (2, 3, 9, 8), (10, 4, 12, 13), (5, 11, 13, 12), (4, 5, 12), (0, 1, 14), (1, 3, 15, 14), (2, 0, 14, 15)])
_uv = me_cube_005.uv_layers.new(name='UVMap')
_uv.uv.foreach_set('vector', [0.875, -1.0, 0.375, -1.0, 0.375, -1.75, 0.375, -0.0025, 0.875, -0.0025, 0.875, 0.5, 0.375, 0.5, 0.375, 0.0, 0.875, 3.974e-08, 0.875, 0.75, 0.375, 0.75, 0.375, 1.253, 0.875, 1.253, 0.875, 2.25, 0.375, 2.25, -0.1275, 1.967e-08, 0.375, 5.96e-08, 0.375, 0.75, -0.1275, 0.75, 1.128, 1.195e-07, 2.125, 2.384e-07, 2.125, 0.75, 1.128, 0.75, 0.625, 5.96e-08, 1.128, 1.195e-07, 1.128, 0.75, 0.625, 0.75, -1.125, -5.96e-08, -0.1275, 1.967e-08, -0.1275, 0.75, -1.125, 0.75, 0.1231, 0.1195, 0.6304, 0.1195, 0.6304, 0.8805, 0.375, -1.0, 0.875, -1.0, 0.875, -0.0025, 0.375, -0.0025, -0.1275, 0.75, 0.375, 0.75, 0.375, 1.5, -0.1275, 1.5, 0.625, 0.75, 1.128, 0.75, 1.128, 1.5, 0.625, 1.5, 0.375, 0.75, 0.875, 0.75, 0.375, 1.5, 0.375, 2.25, 0.875, 2.25, 0.375, 3.0, 2.125, 0.75, 2.125, 2.384e-07, 2.875, 3.353e-07, 2.875, 0.75, -1.125, -5.96e-08, -1.125, 0.75, -1.875, 0.75, -1.875, -9.734e-08])
me_cube_005.materials.append(mat_material_010)
me_cube_005.update()
me_cube_006 = bpy.data.meshes.new('Cube.006')
me_cube_006.from_pydata([(-1.0, -1.0, -1.0), (-1.0, -1.0, 1.0), (-1.0, 1.0, -1.0), (-1.0, 1.0, 1.0), (1.0, -1.0, -1.0), (1.0, -1.0, 1.0), (1.0, 1.0, -1.0), (1.0, 1.0, 1.0)], [], [(0, 1, 3, 2), (2, 3, 7, 6), (6, 7, 5, 4), (4, 5, 1, 0), (2, 6, 4, 0), (7, 3, 1, 5)])
_uv = me_cube_006.uv_layers.new(name='UVMap')
_uv.uv.foreach_set('vector', [0.375, 0.0, 0.625, 0.0, 0.625, 0.25, 0.375, 0.25, 0.375, 0.25, 0.625, 0.25, 0.625, 0.5, 0.375, 0.5, 0.375, 0.5, 0.625, 0.5, 0.625, 0.75, 0.375, 0.75, 0.375, 0.75, 0.625, 0.75, 0.625, 1.0, 0.375, 1.0, 0.125, 0.5, 0.375, 0.5, 0.375, 0.75, 0.125, 0.75, 0.625, 0.5, 0.875, 0.5, 0.875, 0.75, 0.625, 0.75])
me_cube_006.materials.append(mat_material_005)
me_cube_006.update()
me_cube_007 = bpy.data.meshes.new('Cube.007')
me_cube_007.from_pydata([(-1.0, -1.0, -1.0), (-1.0, -1.0, 1.0), (-1.0, 1.0, -1.0), (-1.0, 1.0, 1.0), (1.0, -1.0, -1.0), (1.0, -1.0, 1.0), (1.0, 1.0, -1.0), (1.0, 1.0, 1.0)], [], [(0, 1, 3, 2), (2, 3, 7, 6), (6, 7, 5, 4), (4, 5, 1, 0), (2, 6, 4, 0), (7, 3, 1, 5)])
_uv = me_cube_007.uv_layers.new(name='UVMap')
_uv.uv.foreach_set('vector', [0.375, 0.0, 0.625, 0.0, 0.625, 0.25, 0.375, 0.25, 0.375, 0.25, 0.625, 0.25, 0.625, 0.5, 0.375, 0.5, 0.375, 0.5, 0.625, 0.5, 0.625, 0.75, 0.375, 0.75, 0.375, 0.75, 0.625, 0.75, 0.625, 1.0, 0.375, 1.0, 0.125, 0.5, 0.375, 0.5, 0.375, 0.75, 0.125, 0.75, 0.625, 0.5, 0.875, 0.5, 0.875, 0.75, 0.625, 0.75])
me_cube_007.materials.append(mat_material_006)
me_cube_007.update()
me_cube_008 = bpy.data.meshes.new('Cube.008')
me_cube_008.from_pydata([(-1.0, -1.0, -1.0), (-1.0, -1.0, 1.0), (-1.0, 1.0, -1.0), (-1.0, 1.0, 1.0), (1.0, -1.0, -1.0), (1.0, -1.0, 1.0), (1.0, 1.0, -1.0), (1.0, 1.0, 1.0)], [], [(0, 1, 3, 2), (2, 3, 7, 6), (6, 7, 5, 4), (4, 5, 1, 0), (2, 6, 4, 0), (7, 3, 1, 5)])
_uv = me_cube_008.uv_layers.new(name='UVMap')
_uv.uv.foreach_set('vector', [0.375, 0.0, 0.625, 0.0, 0.625, 0.25, 0.375, 0.25, 0.375, 0.25, 0.625, 0.25, 0.625, 0.5, 0.375, 0.5, 0.375, 0.5, 0.625, 0.5, 0.625, 0.75, 0.375, 0.75, 0.375, 0.75, 0.625, 0.75, 0.625, 1.0, 0.375, 1.0, 0.125, 0.5, 0.375, 0.5, 0.375, 0.75, 0.125, 0.75, 0.625, 0.5, 0.875, 0.5, 0.875, 0.75, 0.625, 0.75])
me_cube_008.materials.append(mat_material_004)
me_cube_008.update()
me_cube_009 = bpy.data.meshes.new('Cube.009')
me_cube_009.from_pydata([(-1.0, -1.0, -1.0), (-1.0, -1.0, 1.0), (-1.0, 1.0, -1.0), (-1.0, 1.0, 1.0), (1.0, -1.0, -1.0), (1.0, -1.0, 1.0), (1.0, 1.0, -1.0), (1.0, 1.0, 1.0)], [], [(0, 1, 3, 2), (2, 3, 7, 6), (6, 7, 5, 4), (4, 5, 1, 0), (2, 6, 4, 0), (7, 3, 1, 5)])
_uv = me_cube_009.uv_layers.new(name='UVMap')
_uv.uv.foreach_set('vector', [0.375, 0.0, 0.625, 0.0, 0.625, 0.25, 0.375, 0.25, 0.375, 0.25, 0.625, 0.25, 0.625, 0.5, 0.375, 0.5, 0.375, 0.5, 0.625, 0.5, 0.625, 0.75, 0.375, 0.75, 0.375, 0.75, 0.625, 0.75, 0.625, 1.0, 0.375, 1.0, 0.125, 0.5, 0.375, 0.5, 0.375, 0.75, 0.125, 0.75, 0.625, 0.5, 0.875, 0.5, 0.875, 0.75, 0.625, 0.75])
me_cube_009.materials.append(mat_material_007)
me_cube_009.update()
me_cube_001 = bpy.data.meshes.new('Cube.001')
me_cube_001.from_pydata([(-1.0, -1.0, -1.0), (-1.0, -1.0, 20.0), (-1.0, 1.0, -1.0), (-1.0, 1.0, 20.0), (1.0, -1.0, -1.0), (1.0, -1.0, 20.0), (1.0, 1.0, -1.0), (1.0, 1.0, 20.0)], [], [(0, 1, 3, 2), (2, 3, 7, 6), (6, 7, 5, 4), (4, 5, 1, 0), (2, 6, 4, 0), (7, 3, 1, 5)])
_uv = me_cube_001.uv_layers.new(name='UVMap')
_uv.uv.foreach_set('vector', [0.375, 0.0, 3.0, 2.98e-08, 3.0, 0.25, 0.375, 0.25, 0.375, 0.25, 3.0, 0.25, 3.0, 0.5, 0.375, 0.5, 0.375, 0.5, 3.0, 0.5, 3.0, 0.75, 0.375, 0.75, 0.375, 0.75, 3.0, 0.75, 3.0, 1.0, 0.375, 1.0, 0.125, 0.5, 0.375, 0.5, 0.375, 0.75, 0.125, 0.75, 0.625, 0.5, 0.875, 0.5, 0.875, 0.75, 0.625, 0.75])
me_cube_001.materials.append(mat_material_008)
me_cube_001.update()
me_cube_010 = bpy.data.meshes.new('Cube.010')
me_cube_010.from_pydata([(-6.0, -6.0, -1.0), (-6.0, -6.0, 0.0), (-6.0, 6.0, -1.0), (-6.0, 6.0, 0.0), (6.0, -6.0, -1.0), (6.0, -6.0, 0.0), (6.0, 6.0, -1.0), (6.0, 6.0, 0.0)], [], [(0, 1, 3, 2), (2, 3, 7, 6), (6, 7, 5, 4), (4, 5, 1, 0), (2, 6, 4, 0), (7, 3, 1, 5)])
_uv = me_cube_010.uv_layers.new(name='UVMap')
_uv.uv.foreach_set('vector', [0.375, -0.625, 0.5, -0.625, 0.5, 0.875, 0.375, 0.875, 0.375, -0.375, 0.5, -0.375, 0.5, 1.125, 0.375, 1.125, 0.375, -0.125, 0.5, -0.125, 0.5, 1.375, 0.375, 1.375, 0.375, 0.125, 0.5, 0.125, 0.5, 1.625, 0.375, 1.625, -0.5, -0.125, 1.0, -0.125, 1.0, 1.375, -0.5, 1.375, -4.098e-07, -0.125, 1.5, -0.125, 1.5, 1.375, -2.31e-07, 1.375])
me_cube_010.materials.append(mat_material_009)
me_cube_010.update()
me_cube_011 = bpy.data.meshes.new('Cube.011')
me_cube_011.from_pydata([(-0.04015, -4.605, -1.0), (-0.04015, -4.605, 5.0), (0.0, 6.0, -1.0), (0.0, 6.0, 5.0), (0.9598, -4.605, -1.0), (0.9598, -4.605, 5.0), (1.0, 6.0, -1.0), (1.0, 6.0, 5.0), (4.178, -8.133, -1.0), (4.178, -8.133, 5.0), (3.953, -7.158, 5.0), (3.953, -7.158, -1.0), (4.711, 8.618, 5.0), (4.711, 8.618, -1.0), (4.59, 7.625, -1.0), (4.59, 7.625, 5.0), (-0.04015, -4.605, 3.02), (0.0, 6.0, 3.02), (1.0, 6.0, 3.02), (0.9598, -4.605, 3.02), (0.9773, 0.00799, 3.02), (-0.02269, 0.00799, 3.02), (0.9849, 2.015, 3.02), (-0.01509, 2.015, 3.02), (0.0, 6.0, 1.01), (1.0, 6.0, 1.01), (0.9598, -4.605, 1.01), (0.9773, 0.00799, 1.01), (-0.02269, 0.00799, 1.01), (0.9849, 2.015, 1.01), (-0.01509, 2.015, 1.01), (-0.04015, -4.605, 1.01), (-0.01508, 2.019, 3.02), (-0.02268, 0.01178, 3.02), (-0.02268, 0.01178, 1.01), (-0.01508, 2.019, 1.01)], [], [(3, 7, 15, 12), (5, 1, 9, 10), (6, 4, 0, 2), (3, 1, 5, 7), (11, 10, 9, 8), (26, 19, 5, 10, 11, 4), (0, 4, 11, 8), (24, 17, 3, 12, 13, 2), (6, 2, 13, 14), (5, 19, 20, 22, 18, 7), (1, 3, 17, 23, 21, 16), (25, 18, 22, 29), (31, 16, 21, 28), (22, 20, 33, 32), (18, 25, 6, 14, 15, 7), (16, 31, 0, 8, 9, 1), (27, 20, 19, 26), (30, 23, 17, 24), (13, 12, 15, 14), (29, 27, 26, 4, 6, 25), (28, 30, 24, 2, 0, 31), (27, 29, 35, 34), (29, 22, 32, 35), (20, 27, 34, 33)])
_uv = me_cube_011.uv_layers.new(name='UVMap')
_uv.uv.foreach_set('vector', [0.75, -0.125, 0.625, -0.125, 0.1762, -0.3282, 0.1611, -0.4523, 0.63, 1.201, 0.755, 1.201, 0.2278, 1.642, 0.2559, 1.52, 0.375, -0.125, 0.37, 1.201, 0.245, 1.201, 0.25, -0.125, 0.75, -0.125, 0.755, 1.201, 0.63, 1.201, 0.625, -0.125, 0.375, 0.3082, 1.125, 0.3082, 1.125, 0.2801, 0.375, 0.2801, 0.6263, 1.095, 0.8775, 1.095, 1.125, 1.095, 1.125, 1.486, 0.375, 1.486, 0.375, 1.095, 0.245, 1.201, 0.37, 1.201, 0.7441, 1.52, 0.7722, 1.642, 0.6262, 0.875, 0.8775, 0.875, 1.125, 0.875, 1.125, 1.361, 0.375, 1.361, 0.375, 0.875, 0.375, -0.125, 0.25, -0.125, 0.8389, -0.4523, 0.8238, -0.3282, 1.125, 1.201, 0.8775, 1.201, 0.877, 0.624, 0.8772, 0.3731, 0.8775, -0.125, 1.125, -0.125, 1.125, -0.4507, 1.125, 0.875, 0.8775, 0.875, 0.8775, 0.3769, 0.8775, 0.126, 0.8775, -0.4507, 0.6262, -0.125, 0.8775, -0.125, 0.8772, 0.3731, 0.6256, 0.3731, 0.6263, -0.4507, 0.8775, -0.4507, 0.8775, 0.126, 0.6263, 0.126, 0.8772, 0.3731, 0.877, 0.624, 0.877, 0.624, 0.8772, 0.3731, 0.8775, -0.125, 0.6262, -0.125, 0.375, -0.125, 0.375, -0.4801, 1.125, -0.4801, 1.125, -0.125, 0.8775, -0.2832, 0.6263, -0.2832, 0.375, -0.2832, 0.375, -0.8782, 1.125, -0.8782, 1.125, -0.2832, 0.6253, 0.624, 0.877, 0.624, 0.8775, 1.201, 0.6263, 1.201, 0.6263, 0.3769, 0.8775, 0.3769, 0.8775, 0.875, 0.6262, 0.875, 0.375, 0.9639, 1.125, 0.9639, 1.125, 0.9488, 0.375, 0.9488, 0.6256, 0.3731, 0.6253, 0.624, 0.6263, 1.201, 0.375, 1.201, 0.375, -0.125, 0.6262, -0.125, 0.6263, 0.126, 0.6263, 0.3769, 0.6262, 0.875, 0.375, 0.875, 0.375, -0.4507, 0.6263, -0.4507, 0.6253, 0.624, 0.6256, 0.3731, 0.6256, 0.3731, 0.6253, 0.624, 0.6256, 0.3731, 0.8772, 0.3731, 0.8772, 0.3731, 0.6256, 0.3731, 0.877, 0.624, 0.6253, 0.624, 0.6253, 0.624, 0.877, 0.624])
me_cube_011.materials.append(mat_material_002)
me_cube_011.update()
me_cylinder_002 = bpy.data.meshes.new('Cylinder.002')
me_cylinder_002.from_pydata([(0.0, 0.88, -1.195), (0.0, 0.88, 1.195), (0.4758, 0.7403, -1.195), (0.4758, 0.7403, 1.195), (0.8005, 0.3656, -1.195), (0.8005, 0.3656, 1.195), (0.871, -0.1252, -1.195), (0.871, -0.1252, 1.195), (0.6651, -0.5763, -1.195), (0.6651, -0.5763, 1.195), (0.2479, -0.8444, -1.195), (0.2479, -0.8444, 1.195), (-0.2479, -0.8444, -1.195), (-0.2479, -0.8444, 1.195), (-0.6651, -0.5763, -1.195), (-0.6651, -0.5763, 1.195), (-0.871, -0.1252, -1.195), (-0.871, -0.1252, 1.195), (-0.8005, 0.3656, -1.195), (-0.8005, 0.3656, 1.195), (-0.4758, 0.7403, -1.195), (-0.4758, 0.7403, 1.195)], [], [(0, 1, 3, 2), (2, 3, 5, 4), (4, 5, 7, 6), (6, 7, 9, 8), (8, 9, 11, 10), (10, 11, 13, 12), (12, 13, 15, 14), (14, 15, 17, 16), (16, 17, 19, 18), (3, 1, 21, 19, 17, 15, 13, 11, 9, 7, 5), (18, 19, 21, 20), (20, 21, 1, 0), (0, 2, 4, 6, 8, 10, 12, 14, 16, 18, 20)])
_uv = me_cylinder_002.uv_layers.new(name='UVMap')
_uv.uv.foreach_set('vector', [1.0, 0.5, 1.0, 1.0, 0.9091, 1.0, 0.9091, 0.5, 0.9091, 0.5, 0.9091, 1.0, 0.8182, 1.0, 0.8182, 0.5, 0.8182, 0.5, 0.8182, 1.0, 0.7273, 1.0, 0.7273, 0.5, 0.7273, 0.5, 0.7273, 1.0, 0.6364, 1.0, 0.6364, 0.5, 0.6364, 0.5, 0.6364, 1.0, 0.5455, 1.0, 0.5455, 0.5, 0.5455, 0.5, 0.5455, 1.0, 0.4545, 1.0, 0.4545, 0.5, 0.4545, 0.5, 0.4545, 1.0, 0.3636, 1.0, 0.3636, 0.5, 0.3636, 0.5, 0.3636, 1.0, 0.2727, 1.0, 0.2727, 0.5, 0.2727, 0.5, 0.2727, 1.0, 0.1818, 1.0, 0.1818, 0.5, 0.3798, 0.4519, 0.25, 0.49, 0.1202, 0.4519, 0.03169, 0.3497, 0.01244, 0.2158, 0.06862, 0.09283, 0.1824, 0.01972, 0.3176, 0.01972, 0.4314, 0.09283, 0.4876, 0.2158, 0.4683, 0.3497, 0.1818, 0.5, 0.1818, 1.0, 0.09091, 1.0, 0.09091, 0.5, 0.09091, 0.5, 0.09091, 1.0, -1.788e-07, 1.0, -1.788e-07, 0.5, 0.75, 0.49, 0.8798, 0.4519, 0.9683, 0.3497, 0.9876, 0.2158, 0.9314, 0.09283, 0.8176, 0.01972, 0.6824, 0.01972, 0.5686, 0.09283, 0.5124, 0.2158, 0.5317, 0.3497, 0.6202, 0.4519])
me_cylinder_002.materials.append(mat_material_001)
me_cylinder_002.update()
me_cylinder_003 = bpy.data.meshes.new('Cylinder.003')
me_cylinder_003.from_pydata([(0.0, 0.88, -1.195), (0.0, 0.88, 1.195), (0.4758, 0.7403, -1.195), (0.4758, 0.7403, 1.195), (0.8005, 0.3656, -1.195), (0.8005, 0.3656, 1.195), (0.871, -0.1252, -1.195), (0.871, -0.1252, 1.195), (0.6651, -0.5763, -1.195), (0.6651, -0.5763, 1.195), (0.2479, -0.8444, -1.195), (0.2479, -0.8444, 1.195), (-0.2479, -0.8444, -1.195), (-0.2479, -0.8444, 1.195), (-0.6651, -0.5763, -1.195), (-0.6651, -0.5763, 1.195), (-0.871, -0.1252, -1.195), (-0.871, -0.1252, 1.195), (-0.8005, 0.3656, -1.195), (-0.8005, 0.3656, 1.195), (-0.4758, 0.7403, -1.195), (-0.4758, 0.7403, 1.195)], [], [(0, 1, 3, 2), (2, 3, 5, 4), (4, 5, 7, 6), (6, 7, 9, 8), (8, 9, 11, 10), (10, 11, 13, 12), (12, 13, 15, 14), (14, 15, 17, 16), (16, 17, 19, 18), (3, 1, 21, 19, 17, 15, 13, 11, 9, 7, 5), (18, 19, 21, 20), (20, 21, 1, 0), (0, 2, 4, 6, 8, 10, 12, 14, 16, 18, 20)])
_uv = me_cylinder_003.uv_layers.new(name='UVMap')
_uv.uv.foreach_set('vector', [1.0, 0.5, 1.0, 1.0, 0.9091, 1.0, 0.9091, 0.5, 0.9091, 0.5, 0.9091, 1.0, 0.8182, 1.0, 0.8182, 0.5, 0.8182, 0.5, 0.8182, 1.0, 0.7273, 1.0, 0.7273, 0.5, 0.7273, 0.5, 0.7273, 1.0, 0.6364, 1.0, 0.6364, 0.5, 0.6364, 0.5, 0.6364, 1.0, 0.5455, 1.0, 0.5455, 0.5, 0.5455, 0.5, 0.5455, 1.0, 0.4545, 1.0, 0.4545, 0.5, 0.4545, 0.5, 0.4545, 1.0, 0.3636, 1.0, 0.3636, 0.5, 0.3636, 0.5, 0.3636, 1.0, 0.2727, 1.0, 0.2727, 0.5, 0.2727, 0.5, 0.2727, 1.0, 0.1818, 1.0, 0.1818, 0.5, 0.3798, 0.4519, 0.25, 0.49, 0.1202, 0.4519, 0.03169, 0.3497, 0.01244, 0.2158, 0.06862, 0.09283, 0.1824, 0.01972, 0.3176, 0.01972, 0.4314, 0.09283, 0.4876, 0.2158, 0.4683, 0.3497, 0.1818, 0.5, 0.1818, 1.0, 0.09091, 1.0, 0.09091, 0.5, 0.09091, 0.5, 0.09091, 1.0, -1.788e-07, 1.0, -1.788e-07, 0.5, 0.75, 0.49, 0.8798, 0.4519, 0.9683, 0.3497, 0.9876, 0.2158, 0.9314, 0.09283, 0.8176, 0.01972, 0.6824, 0.01972, 0.5686, 0.09283, 0.5124, 0.2158, 0.5317, 0.3497, 0.6202, 0.4519])
me_cylinder_003.materials.append(mat_material_001)
me_cylinder_003.update()
me_cylinder_004 = bpy.data.meshes.new('Cylinder.004')
me_cylinder_004.from_pydata([(0.0, 0.88, -1.195), (0.0, 0.88, 1.195), (0.4758, 0.7403, -1.195), (0.4758, 0.7403, 1.195), (0.8005, 0.3656, -1.195), (0.8005, 0.3656, 1.195), (0.871, -0.1252, -1.195), (0.871, -0.1252, 1.195), (0.6651, -0.5763, -1.195), (0.6651, -0.5763, 1.195), (0.2479, -0.8444, -1.195), (0.2479, -0.8444, 1.195), (-0.2479, -0.8444, -1.195), (-0.2479, -0.8444, 1.195), (-0.6651, -0.5763, -1.195), (-0.6651, -0.5763, 1.195), (-0.871, -0.1252, -1.195), (-0.871, -0.1252, 1.195), (-0.8005, 0.3656, -1.195), (-0.8005, 0.3656, 1.195), (-0.4758, 0.7403, -1.195), (-0.4758, 0.7403, 1.195)], [], [(0, 1, 3, 2), (2, 3, 5, 4), (4, 5, 7, 6), (6, 7, 9, 8), (8, 9, 11, 10), (10, 11, 13, 12), (12, 13, 15, 14), (14, 15, 17, 16), (16, 17, 19, 18), (3, 1, 21, 19, 17, 15, 13, 11, 9, 7, 5), (18, 19, 21, 20), (20, 21, 1, 0), (0, 2, 4, 6, 8, 10, 12, 14, 16, 18, 20)])
_uv = me_cylinder_004.uv_layers.new(name='UVMap')
_uv.uv.foreach_set('vector', [1.0, 0.5, 1.0, 1.0, 0.9091, 1.0, 0.9091, 0.5, 0.9091, 0.5, 0.9091, 1.0, 0.8182, 1.0, 0.8182, 0.5, 0.8182, 0.5, 0.8182, 1.0, 0.7273, 1.0, 0.7273, 0.5, 0.7273, 0.5, 0.7273, 1.0, 0.6364, 1.0, 0.6364, 0.5, 0.6364, 0.5, 0.6364, 1.0, 0.5455, 1.0, 0.5455, 0.5, 0.5455, 0.5, 0.5455, 1.0, 0.4545, 1.0, 0.4545, 0.5, 0.4545, 0.5, 0.4545, 1.0, 0.3636, 1.0, 0.3636, 0.5, 0.3636, 0.5, 0.3636, 1.0, 0.2727, 1.0, 0.2727, 0.5, 0.2727, 0.5, 0.2727, 1.0, 0.1818, 1.0, 0.1818, 0.5, 0.3798, 0.4519, 0.25, 0.49, 0.1202, 0.4519, 0.03169, 0.3497, 0.01244, 0.2158, 0.06862, 0.09283, 0.1824, 0.01972, 0.3176, 0.01972, 0.4314, 0.09283, 0.4876, 0.2158, 0.4683, 0.3497, 0.1818, 0.5, 0.1818, 1.0, 0.09091, 1.0, 0.09091, 0.5, 0.09091, 0.5, 0.09091, 1.0, -1.788e-07, 1.0, -1.788e-07, 0.5, 0.75, 0.49, 0.8798, 0.4519, 0.9683, 0.3497, 0.9876, 0.2158, 0.9314, 0.09283, 0.8176, 0.01972, 0.6824, 0.01972, 0.5686, 0.09283, 0.5124, 0.2158, 0.5317, 0.3497, 0.6202, 0.4519])
me_cylinder_004.materials.append(mat_material_001)
me_cylinder_004.update()
me_cube_013 = bpy.data.meshes.new('Cube.013')
me_cube_013.from_pydata([(-1.0, -88.0, -1.0), (-1.0, -88.0, 5.0), (-1.0, 5.0, -1.0), (-1.0, 5.0, 5.0), (0.0, -88.0, -1.0), (0.0, -88.0, 5.0), (0.0, 5.0, -1.0), (0.0, 5.0, 5.0), (-1.0, 4.007, -1.0), (-1.0, 4.007, 5.0), (0.0, 4.007, -1.0), (0.0, 4.007, 5.0), (93.0, 5.0, 5.0), (93.0, 5.0, -1.0), (93.0, 4.007, -1.0), (93.0, 4.007, 5.0)], [], [(8, 9, 3, 2), (2, 3, 7, 6), (10, 11, 5, 4), (4, 5, 1, 0), (8, 10, 4, 0), (11, 9, 1, 5), (7, 3, 9, 11), (2, 6, 10, 8), (7, 11, 15, 12), (0, 1, 9, 8), (13, 12, 15, 14), (10, 6, 13, 14), (11, 10, 14, 15), (6, 7, 12, 13)])
_uv = me_cube_013.uv_layers.new(name='UVMap')
_uv.uv.foreach_set('vector', [0.375, 0.6259, 1.125, 0.6259, 1.125, 0.75, 0.375, 0.75, 0.375, 0.25, 1.125, 0.25, 1.125, 0.375, 0.375, 0.375, 0.375, 0.1241, 1.125, 0.1241, 1.125, 11.62, 0.375, 11.62, 0.375, 0.875, 1.125, 0.875, 1.125, 1.0, 0.375, 1.0, 0.125, 0.1241, 0.25, 0.1241, 0.25, 11.62, 0.125, 11.62, 0.75, 0.1241, 0.875, 0.1241, 0.875, 11.62, 0.75, 11.62, 0.75, 0.0, 0.875, 0.0, 0.875, 0.1241, 0.75, 0.1241, 0.125, 0.0, 0.25, 0.0, 0.25, 0.1241, 0.125, 0.1241, 0.75, 0.0, 0.75, 0.1241, -10.88, 0.1241, -10.88, 9.21e-07, 0.375, -10.87, 1.125, -10.88, 1.125, 0.6259, 0.375, 0.6259, 0.375, 2.682e-07, 1.125, 2.086e-07, 1.125, 0.1241, 0.375, 0.1241, 0.25, 0.1241, 0.25, 0.0, 11.87, -1.788e-07, 11.87, 0.1241, 0.0001795, 0.07499, 0.7516, 0.07499, 0.7516, 11.37, 0.0001798, 11.37, 0.375, 0.375, 1.125, 0.375, 1.125, 12.0, 0.375, 12.0])
me_cube_013.materials.append(mat_material)
me_cube_013.update()
me_cube_014 = bpy.data.meshes.new('Cube.014')
me_cube_014.from_pydata([(-1.0, -88.0, -1.0), (-1.0, -88.0, 5.0), (-1.0, 5.0, -1.0), (-1.0, 5.0, 5.0), (-2.704e-05, -88.0, -1.0), (-2.704e-05, -88.0, 5.0), (0.0, 5.0, -1.0), (0.0, 5.0, 5.0), (-1.0, 4.007, -1.0), (-1.0, 4.007, 5.0), (0.0, 4.007, -1.0), (0.0, 4.007, 5.0), (93.0, 5.0, 5.0), (93.0, 5.0, -1.0), (93.0, 4.007, -1.0), (93.0, 4.007, 5.0)], [], [(8, 9, 3, 2), (2, 3, 7, 6), (10, 11, 5, 4), (4, 5, 1, 0), (8, 10, 4, 0), (11, 9, 1, 5), (7, 3, 9, 11), (2, 6, 10, 8), (7, 11, 15, 12), (0, 1, 9, 8), (13, 12, 15, 14), (10, 6, 13, 14), (11, 10, 14, 15), (6, 7, 12, 13)])
_uv = me_cube_014.uv_layers.new(name='UVMap')
_uv.uv.foreach_set('vector', [0.375, 0.6259, 1.125, 0.6259, 1.125, 0.75, 0.375, 0.75, 0.375, 0.25, 1.125, 0.25, 1.125, 0.375, 0.375, 0.375, 0.375, 0.1241, 1.125, 0.1241, 1.125, 11.62, 0.375, 11.62, 0.375, 0.875, 1.125, 0.875, 1.125, 1.0, 0.375, 1.0, 0.125, 0.1241, 0.25, 0.1241, 0.25, 11.62, 0.125, 11.63, 0.75, 0.1241, 0.875, 0.1241, 0.875, 11.63, 0.75, 11.62, 0.75, 0.0, 0.875, 0.0, 0.875, 0.1241, 0.75, 0.1241, 0.125, 0.0, 0.25, 0.0, 0.25, 0.1241, 0.125, 0.1241, 0.75, 0.0, 0.75, 0.1241, -10.88, 0.1241, -10.87, 4.367e-06, 0.375, -10.88, 1.125, -10.87, 1.125, 0.6259, 0.375, 0.6259, 0.375, 3.731e-06, 1.125, 2.831e-06, 1.125, 0.1241, 0.375, 0.1241, 0.25, 0.1241, 0.25, 0.0, 11.87, 3.241e-06, 11.88, 0.1241, 0.0001795, 0.07499, 0.7516, 0.07499, 0.7516, 11.37, 0.0001799, 11.37, 0.375, 0.375, 1.125, 0.375, 1.125, 12.0, 0.375, 12.0])
me_cube_014.materials.append(mat_material)
me_cube_014.update()
me_cube_015 = bpy.data.meshes.new('Cube.015')
me_cube_015.from_pydata([(-11.0, -1.0, -2.0), (-11.0, -1.0, 6.0), (-11.0, 7.0, -2.0), (-11.0, 7.0, 6.0), (1.0, -1.0, -2.0), (1.0, -1.0, 6.0), (1.0, 7.0, -2.0), (1.0, 7.0, 6.0), (-11.0, -2.384e-07, -2.0), (-11.0, -2.384e-07, 6.0), (1.0, -2.384e-07, -2.0), (1.0, -2.384e-07, 6.0), (-11.0, 5.985, 6.0), (1.0, 5.985, -2.0), (-11.0, 5.985, -2.0), (1.0, 5.985, 6.0), (-11.0, -1.0, 5.0), (-11.0, 7.0, 5.0), (1.0, 7.0, 5.0), (1.0, -1.0, 5.0), (1.0, -2.384e-07, 5.0), (-11.0, -2.384e-07, 5.0), (1.0, 5.985, 5.0), (-11.0, 5.985, 5.0), (-11.0, -2.384e-07, 5.0), (-11.0, -2.384e-07, -2.0), (-11.0, 5.985, -2.0), (-11.0, 5.985, 5.0)], [], [(23, 12, 3, 17), (17, 3, 7, 18), (20, 11, 5, 19), (19, 5, 1, 16), (8, 10, 4, 0), (11, 9, 1, 5), (15, 12, 9, 11), (22, 15, 11, 20), (16, 1, 9, 21), (18, 7, 15, 22), (2, 6, 13, 14), (7, 3, 12, 15), (21, 9, 12, 23), (6, 18, 22, 13), (0, 16, 21, 8), (20, 10, 25, 24), (4, 19, 16, 0), (10, 20, 19, 4), (2, 17, 18, 6), (14, 23, 17, 2), (22, 20, 24, 27), (13, 22, 27, 26)])
_uv = me_cube_015.uv_layers.new(name='UVMap')
_uv.uv.foreach_set('vector', [1.125, 0.8731, 1.25, 0.8731, 1.25, 1.0, 1.125, 1.0, 1.125, -1.0, 1.25, -1.0, 1.25, 0.5, 1.125, 0.5, 1.125, 0.625, 1.25, 0.625, 1.25, 0.75, 1.125, 0.75, 1.125, 0.75, 1.25, 0.75, 1.25, 2.25, 1.125, 2.25, -1.125, 0.625, 0.375, 0.625, 0.375, 0.75, -1.125, 0.75, 0.625, 0.625, 2.125, 0.625, 2.125, 0.75, 0.625, 0.75, 0.625, -0.1231, 2.125, -0.1231, 2.125, 0.625, 0.625, 0.625, 1.125, -0.1231, 1.25, -0.1231, 1.25, 0.625, 1.125, 0.625, 1.125, 0.0, 1.25, 0.0, 1.25, 0.125, 1.125, 0.125, 1.125, -0.25, 1.25, -0.25, 1.25, -0.1231, 1.125, -0.1231, -1.125, -0.25, 0.375, -0.25, 0.375, -0.1231, -1.125, -0.1231, 0.625, -0.25, 2.125, -0.25, 2.125, -0.1231, 0.625, -0.1231, 1.125, 0.125, 1.25, 0.125, 1.25, 0.8731, 1.125, 0.8731, 0.25, -0.25, 1.125, -0.25, 1.125, -0.1231, 0.25, -0.1231, 0.25, 9.313e-10, 1.125, 0.0, 1.125, 0.125, 0.25, 0.125, 1.125, 1.998, 0.25, 1.998, 0.25, 0.625, 1.125, 0.625, 0.25, 0.75, 1.125, 0.75, 1.125, 2.25, 0.25, 2.25, 0.25, 0.625, 1.125, 0.625, 1.125, 0.75, 0.25, 0.75, 0.25, -1.0, 1.125, -1.0, 1.125, 0.5, 0.25, 0.5, 0.25, 0.8731, 1.125, 0.8731, 1.125, 1.0, 0.25, 1.0, -0.6251, -0.1231, -0.6251, 0.625, 1.25, 0.625, 1.25, -0.1231, 0.25, 1.496, 1.125, 1.496, 1.125, -0.1231, 0.25, -0.1231])
me_cube_015.materials.append(mat_material)
me_cube_015.update()
me_cube_016 = bpy.data.meshes.new('Cube.016')
me_cube_016.from_pydata([(-3.0, -1.0, -1.0), (-3.0, -1.0, 13.0), (-3.0, 0.0, -1.0), (-3.0, 0.0, 13.0), (1.0, -1.0, -1.0), (1.0, -1.0, 13.0), (1.0, 0.0, -1.0), (1.0, 0.0, 13.0)], [], [(0, 1, 3, 2), (2, 3, 7, 6), (6, 7, 5, 4), (4, 5, 1, 0), (2, 6, 4, 0), (7, 3, 1, 5)])
_uv = me_cube_016.uv_layers.new(name='UVMap')
_uv.uv.foreach_set('vector', [0.375, 0.0, 2.125, -5.588e-09, 2.125, 0.125, 0.375, 0.125, 0.375, -2.98e-08, 2.125, -7.451e-08, 2.125, 0.5, 0.375, 0.5, 0.375, 0.625, 2.125, 0.625, 2.125, 0.75, 0.375, 0.75, 0.375, 0.75, 2.125, 0.75, 2.125, 1.25, 0.375, 1.25, -0.125, 0.625, 0.375, 0.625, 0.375, 0.75, -0.125, 0.75, 0.625, 0.625, 1.125, 0.625, 1.125, 0.75, 0.625, 0.75])
me_cube_016.materials.append(mat_material)
me_cube_016.update()
me_cube_017 = bpy.data.meshes.new('Cube.017')
me_cube_017.from_pydata([(-1.0, -1.0, -1.0), (-1.0, -1.0, 2.0), (-1.0, 1.0, -1.0), (-1.0, 1.0, 2.0), (1.0, -1.0, -1.0), (1.0, -1.0, 2.0), (1.0, 1.0, -1.0), (1.0, 1.0, 2.0)], [], [(0, 1, 3, 2), (2, 3, 7, 6), (6, 7, 5, 4), (4, 5, 1, 0), (2, 6, 4, 0), (7, 3, 1, 5)])
_uv = me_cube_017.uv_layers.new(name='UVMap')
_uv.uv.foreach_set('vector', [0.375, 0.0, 0.75, -7.451e-09, 0.75, 0.25, 0.375, 0.25, 0.375, 0.25, 0.75, 0.25, 0.75, 0.5, 0.375, 0.5, 0.375, 0.5, 0.75, 0.5, 0.75, 0.75, 0.375, 0.75, 0.375, 0.75, 0.75, 0.75, 0.75, 1.0, 0.375, 1.0, 0.125, 0.5, 0.375, 0.5, 0.375, 0.75, 0.125, 0.75, 0.625, 0.5, 0.875, 0.5, 0.875, 0.75, 0.625, 0.75])
me_cube_017.materials.append(mat_material_012)
me_cube_017.update()
me_cube_018 = bpy.data.meshes.new('Cube.018')
me_cube_018.from_pydata([(-1.0, -1.0, -1.0), (-1.0, -1.0, 0.0), (-1.0, 1.0, -1.0), (-1.0, 1.0, 0.0), (1.0, -1.0, -1.0), (1.0, -1.0, 0.0), (1.0, 1.0, -1.0), (1.0, 1.0, 0.0)], [], [(0, 1, 3, 2), (2, 3, 7, 6), (6, 7, 5, 4), (4, 5, 1, 0), (2, 6, 4, 0), (7, 3, 1, 5)])
_uv = me_cube_018.uv_layers.new(name='UVMap')
_uv.uv.foreach_set('vector', [0.375, 0.0, 0.5, 0.0, 0.5, 0.25, 0.375, 0.25, 0.375, 0.25, 0.5, 0.25, 0.5, 0.5, 0.375, 0.5, 0.375, 0.5, 0.5, 0.5, 0.5, 0.75, 0.375, 0.75, 0.375, 0.75, 0.5, 0.75, 0.5, 1.0, 0.375, 1.0, 0.125, 0.5, 0.375, 0.5, 0.375, 0.75, 0.125, 0.75, 0.625, 0.5, 0.875, 0.5, 0.875, 0.75, 0.625, 0.75])
me_cube_018.materials.append(mat_material_014)
me_cube_018.update()
me_cube_019 = bpy.data.meshes.new('Cube.019')
me_cube_019.from_pydata([(-1.0, -1.0, -1.0), (-1.0, -1.0, 1.0), (-1.0, 1.0, -1.0), (-1.0, 1.0, 1.0), (1.0, -1.0, -1.0), (1.0, -1.0, 1.0), (1.0, 1.0, -1.0), (1.0, 1.0, 1.0)], [], [(0, 1, 3, 2), (2, 3, 7, 6), (6, 7, 5, 4), (4, 5, 1, 0), (2, 6, 4, 0), (7, 3, 1, 5)])
_uv = me_cube_019.uv_layers.new(name='UVMap')
_uv.uv.foreach_set('vector', [0.375, 0.0, 0.625, 0.0, 0.625, 0.25, 0.375, 0.25, 0.375, 0.25, 0.625, 0.25, 0.625, 0.5, 0.375, 0.5, 0.375, 0.5, 0.625, 0.5, 0.625, 0.75, 0.375, 0.75, 0.375, 0.75, 0.625, 0.75, 0.625, 1.0, 0.375, 1.0, 0.125, 0.5, 0.375, 0.5, 0.375, 0.75, 0.125, 0.75, 0.625, 0.5, 0.875, 0.5, 0.875, 0.75, 0.625, 0.75])
me_cube_019.materials.append(mat_material_013)
me_cube_019.update()
me_cylinder_005 = bpy.data.meshes.new('Cylinder.005')
me_cylinder_005.from_pydata([(0.0, 0.88, -1.195), (0.0, 0.88, 1.195), (0.4758, 0.7403, -1.195), (0.4758, 0.7403, 1.195), (0.8005, 0.3656, -1.195), (0.8005, 0.3656, 1.195), (0.871, -0.1252, -1.195), (0.871, -0.1252, 1.195), (0.6651, -0.5763, -1.195), (0.6651, -0.5763, 1.195), (0.2479, -0.8444, -1.195), (0.2479, -0.8444, 1.195), (-0.2479, -0.8444, -1.195), (-0.2479, -0.8444, 1.195), (-0.6651, -0.5763, -1.195), (-0.6651, -0.5763, 1.195), (-0.871, -0.1252, -1.195), (-0.871, -0.1252, 1.195), (-0.8005, 0.3656, -1.195), (-0.8005, 0.3656, 1.195), (-0.4758, 0.7403, -1.195), (-0.4758, 0.7403, 1.195)], [], [(0, 1, 3, 2), (2, 3, 5, 4), (4, 5, 7, 6), (6, 7, 9, 8), (8, 9, 11, 10), (10, 11, 13, 12), (12, 13, 15, 14), (14, 15, 17, 16), (16, 17, 19, 18), (3, 1, 21, 19, 17, 15, 13, 11, 9, 7, 5), (18, 19, 21, 20), (20, 21, 1, 0), (0, 2, 4, 6, 8, 10, 12, 14, 16, 18, 20)])
_uv = me_cylinder_005.uv_layers.new(name='UVMap')
_uv.uv.foreach_set('vector', [1.0, 0.5, 1.0, 1.0, 0.9091, 1.0, 0.9091, 0.5, 0.9091, 0.5, 0.9091, 1.0, 0.8182, 1.0, 0.8182, 0.5, 0.8182, 0.5, 0.8182, 1.0, 0.7273, 1.0, 0.7273, 0.5, 0.7273, 0.5, 0.7273, 1.0, 0.6364, 1.0, 0.6364, 0.5, 0.6364, 0.5, 0.6364, 1.0, 0.5455, 1.0, 0.5455, 0.5, 0.5455, 0.5, 0.5455, 1.0, 0.4545, 1.0, 0.4545, 0.5, 0.4545, 0.5, 0.4545, 1.0, 0.3636, 1.0, 0.3636, 0.5, 0.3636, 0.5, 0.3636, 1.0, 0.2727, 1.0, 0.2727, 0.5, 0.2727, 0.5, 0.2727, 1.0, 0.1818, 1.0, 0.1818, 0.5, 0.3798, 0.4519, 0.25, 0.49, 0.1202, 0.4519, 0.03169, 0.3497, 0.01244, 0.2158, 0.06862, 0.09283, 0.1824, 0.01972, 0.3176, 0.01972, 0.4314, 0.09283, 0.4876, 0.2158, 0.4683, 0.3497, 0.1818, 0.5, 0.1818, 1.0, 0.09091, 1.0, 0.09091, 0.5, 0.09091, 0.5, 0.09091, 1.0, -1.788e-07, 1.0, -1.788e-07, 0.5, 0.75, 0.49, 0.8798, 0.4519, 0.9683, 0.3497, 0.9876, 0.2158, 0.9314, 0.09283, 0.8176, 0.01972, 0.6824, 0.01972, 0.5686, 0.09283, 0.5124, 0.2158, 0.5317, 0.3497, 0.6202, 0.4519])
me_cylinder_005.materials.append(mat_material_001)
me_cylinder_005.update()
me_cylinder_006 = bpy.data.meshes.new('Cylinder.006')
me_cylinder_006.from_pydata([(0.0, 0.88, -1.195), (0.0, 0.88, 1.195), (0.4758, 0.7403, -1.195), (0.4758, 0.7403, 1.195), (0.8005, 0.3656, -1.195), (0.8005, 0.3656, 1.195), (0.871, -0.1252, -1.195), (0.871, -0.1252, 1.195), (0.6651, -0.5763, -1.195), (0.6651, -0.5763, 1.195), (0.2479, -0.8444, -1.195), (0.2479, -0.8444, 1.195), (-0.2479, -0.8444, -1.195), (-0.2479, -0.8444, 1.195), (-0.6651, -0.5763, -1.195), (-0.6651, -0.5763, 1.195), (-0.871, -0.1252, -1.195), (-0.871, -0.1252, 1.195), (-0.8005, 0.3656, -1.195), (-0.8005, 0.3656, 1.195), (-0.4758, 0.7403, -1.195), (-0.4758, 0.7403, 1.195)], [], [(0, 1, 3, 2), (2, 3, 5, 4), (4, 5, 7, 6), (6, 7, 9, 8), (8, 9, 11, 10), (10, 11, 13, 12), (12, 13, 15, 14), (14, 15, 17, 16), (16, 17, 19, 18), (3, 1, 21, 19, 17, 15, 13, 11, 9, 7, 5), (18, 19, 21, 20), (20, 21, 1, 0), (0, 2, 4, 6, 8, 10, 12, 14, 16, 18, 20)])
_uv = me_cylinder_006.uv_layers.new(name='UVMap')
_uv.uv.foreach_set('vector', [1.0, 0.5, 1.0, 1.0, 0.9091, 1.0, 0.9091, 0.5, 0.9091, 0.5, 0.9091, 1.0, 0.8182, 1.0, 0.8182, 0.5, 0.8182, 0.5, 0.8182, 1.0, 0.7273, 1.0, 0.7273, 0.5, 0.7273, 0.5, 0.7273, 1.0, 0.6364, 1.0, 0.6364, 0.5, 0.6364, 0.5, 0.6364, 1.0, 0.5455, 1.0, 0.5455, 0.5, 0.5455, 0.5, 0.5455, 1.0, 0.4545, 1.0, 0.4545, 0.5, 0.4545, 0.5, 0.4545, 1.0, 0.3636, 1.0, 0.3636, 0.5, 0.3636, 0.5, 0.3636, 1.0, 0.2727, 1.0, 0.2727, 0.5, 0.2727, 0.5, 0.2727, 1.0, 0.1818, 1.0, 0.1818, 0.5, 0.3798, 0.4519, 0.25, 0.49, 0.1202, 0.4519, 0.03169, 0.3497, 0.01244, 0.2158, 0.06862, 0.09283, 0.1824, 0.01972, 0.3176, 0.01972, 0.4314, 0.09283, 0.4876, 0.2158, 0.4683, 0.3497, 0.1818, 0.5, 0.1818, 1.0, 0.09091, 1.0, 0.09091, 0.5, 0.09091, 0.5, 0.09091, 1.0, -1.788e-07, 1.0, -1.788e-07, 0.5, 0.75, 0.49, 0.8798, 0.4519, 0.9683, 0.3497, 0.9876, 0.2158, 0.9314, 0.09283, 0.8176, 0.01972, 0.6824, 0.01972, 0.5686, 0.09283, 0.5124, 0.2158, 0.5317, 0.3497, 0.6202, 0.4519])
me_cylinder_006.materials.append(mat_material_001)
me_cylinder_006.update()
me_cube_020 = bpy.data.meshes.new('Cube.020')
me_cube_020.from_pydata([(-2.0, -1.0, -1.0), (-2.0, -1.0, 3.0), (-2.0, 1.0, -1.0), (-2.0, 1.0, 3.0), (0.0, -1.0, -1.0), (0.0, -1.0, 3.0), (0.0, 1.0, -1.0), (0.0, 1.0, 3.0)], [], [(0, 1, 3, 2), (2, 3, 7, 6), (6, 7, 5, 4), (4, 5, 1, 0), (2, 6, 4, 0), (7, 3, 1, 5)])
_uv = me_cube_020.uv_layers.new(name='UVMap')
_uv.uv.foreach_set('vector', [0.375, 0.0, 0.875, -1.863e-08, 0.875, 0.25, 0.375, 0.25, 0.375, 0.125, 0.875, 0.125, 0.875, 0.375, 0.375, 0.375, 0.375, 0.5, 0.875, 0.5, 0.875, 0.75, 0.375, 0.75, 0.375, 0.875, 0.875, 0.875, 0.875, 1.125, 0.375, 1.125, 0.0, 0.5, 0.25, 0.5, 0.25, 0.75, 0.0, 0.75, 0.75, 0.5, 1.0, 0.5, 1.0, 0.75, 0.75, 0.75])
me_cube_020.materials.append(mat_material_011)
me_cube_020.update()
me_cube_021 = bpy.data.meshes.new('Cube.021')
me_cube_021.from_pydata([(-1.0, -1.0, -1.0), (-1.0, -1.0, 0.0), (-1.0, 1.0, -1.0), (-1.0, 1.0, 0.0), (1.0, -1.0, -1.0), (1.0, -1.0, 0.0), (1.0, 1.0, -1.0), (1.0, 1.0, 0.0)], [], [(0, 1, 3, 2), (2, 3, 7, 6), (6, 7, 5, 4), (4, 5, 1, 0), (2, 6, 4, 0), (7, 3, 1, 5)])
_uv = me_cube_021.uv_layers.new(name='UVMap')
_uv.uv.foreach_set('vector', [0.375, 0.0, 0.5, 0.0, 0.5, 0.25, 0.375, 0.25, 0.375, 0.25, 0.5, 0.25, 0.5, 0.5, 0.375, 0.5, 0.375, 0.5, 0.5, 0.5, 0.5, 0.75, 0.375, 0.75, 0.375, 0.75, 0.5, 0.75, 0.5, 1.0, 0.375, 1.0, 0.125, 0.5, 0.375, 0.5, 0.375, 0.75, 0.125, 0.75, 0.625, 0.5, 0.875, 0.5, 0.875, 0.75, 0.625, 0.75])
me_cube_021.materials.append(mat_material_015)
me_cube_021.update()

# ---- objects
ob_cube_col = bpy.data.objects.new('cube-col', me_cube)
ob_cylinder_noimp = bpy.data.objects.new('Cylinder-noimp', me_cylinder)
ob_wall_col = bpy.data.objects.new('wall-col', me_cube_002)
ob_wall_col_001 = bpy.data.objects.new('wall-col.001', me_cube_003)
ob_wall_col_002 = bpy.data.objects.new('wall-col.002', me_cube_004)
ob_wall_col_003 = bpy.data.objects.new('wall-col.003', me_cube_005)
ob_wall_col_004 = bpy.data.objects.new('wall-col.004', me_cube_006)
ob_wall_col_005 = bpy.data.objects.new('wall-col.005', me_cube_007)
ob_wall_col_006 = bpy.data.objects.new('wall-col.006', me_cube_008)
ob_wall_col_007 = bpy.data.objects.new('wall-col.007', me_cube_009)
ob_wall_col_008 = bpy.data.objects.new('wall-col.008', me_cube_001)
ob_wall_col_009 = bpy.data.objects.new('wall-col.009', me_cube_010)
ob_wall_col_010 = bpy.data.objects.new('wall-col.010', me_cube_011)
ob_barrel_col = bpy.data.objects.new('barrel-col', me_cylinder_002)
ob_barrel_col_001 = bpy.data.objects.new('barrel-col.001', me_cylinder_003)
ob_barrel_col_002 = bpy.data.objects.new('barrel-col.002', me_cylinder_004)
ob_wall_col_011 = bpy.data.objects.new('wall-col.011', me_cube_013)
ob_wall_col_012 = bpy.data.objects.new('wall-col.012', me_cube_014)
ob_wall_col_013 = bpy.data.objects.new('wall-col.013', me_cube_015)
ob_wall_col_014 = bpy.data.objects.new('wall-col.014', me_cube_016)
ob_wall_col_015 = bpy.data.objects.new('wall-col.015', me_cube_017)
ob_wall_col_016 = bpy.data.objects.new('wall-col.016', me_cube_018)
ob_wall_col_017 = bpy.data.objects.new('wall-col.017', me_cube_019)
ob_barrel_col_003 = bpy.data.objects.new('barrel-col.003', me_cylinder_005)
ob_barrel_col_004 = bpy.data.objects.new('barrel-col.004', me_cylinder_006)
ob_wall_col_018 = bpy.data.objects.new('wall-col.018', me_cube_020)
ob_wall_col_019 = bpy.data.objects.new('wall-col.019', me_cube_021)

# ---- transforms, parenting, visibility, modifiers, constraints
ob_cube_col.location = (0.0, 0.0, 0.0)
ob_cube_col.lock_rotations_4d = False
ob_cube_col.empty_display_type = 'ARROWS'
ob_cube_col.lineart.crease_threshold = 0.0
ob_cylinder_noimp.location = (0.0, 0.0, 2.0)
ob_wall_col.location = (0.0, -15.0, 2.0)
ob_wall_col_001.location = (-20.0, 19.0, 2.0)
ob_wall_col_002.location = (-10.0, 14.0, 2.0)
ob_wall_col_002.rotation_euler = (0.0, -0.0, 3.142)
ob_wall_col_003.location = (22.0, 19.0, 2.0)
ob_wall_col_004.location = (14.0, -2.0, 2.0)
ob_wall_col_004.rotation_euler = (0.0, -0.0, -0.8162)
ob_wall_col_005.location = (11.43, -2.0, 2.0)
ob_wall_col_005.rotation_euler = (0.0, -0.0, -0.2191)
ob_wall_col_006.location = (12.59, -4.264, 2.0)
ob_wall_col_006.rotation_euler = (0.0, -0.0, 0.493)
ob_wall_col_007.location = (12.59, -2.975, 4.0)
ob_wall_col_007.rotation_euler = (0.0, -0.0, 0.493)
ob_wall_col_008.location = (-20.0, -10.0, 2.0)
ob_wall_col_009.location = (-20.0, -10.0, 23.0)
ob_wall_col_010.location = (25.0, -8.0, 2.0)
ob_wall_col_010.rotation_euler = (0.0, -0.0, -0.5769)
ob_barrel_col.location = (0.0, -20.0, 2.19)
ob_barrel_col_001.location = (13.0, 17.0, 2.19)
ob_barrel_col_002.location = (15.0, 17.0, 2.19)
ob_wall_col_011.location = (-45.02, 45.02, 2.0)
ob_wall_col_012.location = (47.0, -38.0, 2.0)
ob_wall_col_012.rotation_euler = (0.0, -0.0, 3.142)
ob_wall_col_013.location = (-18.0, -25.0, 3.0)
ob_wall_col_014.location = (-21.0, -35.0, 1.0)
ob_wall_col_014.rotation_euler = (-0.8535, -0.0, 0.0)
ob_wall_col_015.location = (25.0, -13.0, 2.0)
ob_wall_col_016.location = (27.0, -13.0, 2.0)
ob_wall_col_017.location = (26.0, -15.0, 2.0)
ob_barrel_col_003.location = (30.0, -5.0, 2.19)
ob_barrel_col_004.location = (32.0, -5.0, 2.19)
ob_wall_col_018.location = (26.0, -11.0, 2.0)
ob_wall_col_019.location = (27.3, -8.232, 2.0)
ob_wall_col_019.rotation_euler = (0.0, -0.0, -0.5968)

# ---- collection membership
col_collection.objects.link(ob_cube_col)
col_collection.objects.link(ob_cylinder_noimp)
col_collection.objects.link(ob_wall_col)
col_collection.objects.link(ob_wall_col_001)
col_collection.objects.link(ob_wall_col_002)
col_collection.objects.link(ob_wall_col_003)
col_collection.objects.link(ob_wall_col_004)
col_collection.objects.link(ob_wall_col_005)
col_collection.objects.link(ob_wall_col_006)
col_collection.objects.link(ob_wall_col_007)
col_collection.objects.link(ob_wall_col_008)
col_collection.objects.link(ob_wall_col_009)
col_collection.objects.link(ob_wall_col_010)
col_collection.objects.link(ob_barrel_col)
col_collection.objects.link(ob_barrel_col_001)
col_collection.objects.link(ob_barrel_col_002)
col_collection.objects.link(ob_wall_col_011)
col_collection.objects.link(ob_wall_col_012)
col_collection.objects.link(ob_wall_col_013)
col_collection.objects.link(ob_wall_col_014)
col_collection.objects.link(ob_wall_col_015)
col_collection.objects.link(ob_wall_col_016)
col_collection.objects.link(ob_wall_col_017)
col_collection.objects.link(ob_barrel_col_003)
col_collection.objects.link(ob_barrel_col_004)
col_collection.objects.link(ob_wall_col_018)
col_collection.objects.link(ob_wall_col_019)

# ---- scene / render settings (as saved in the file)
scene.frame_start = 1; scene.frame_end = 250; scene.frame_set(1)
scene.render.engine = 'BLENDER_EEVEE_NEXT'
scene.cycles.sampling_pattern = 'TABULATED_SOBOL'
scene.view_settings.view_transform = 'Filmic'
bpy.context.view_layer.update()

# ---- added for rendering (the .blend has no active camera and no usable light): camera, sun
cam_auto = bpy.data.cameras.new('AutoCamera')
cam_auto.lens = 50.0
cam_auto.sensor_width = 36.0
cam_auto.clip_end = 2182.57
ob_auto_camera = bpy.data.objects.new('AutoCamera', cam_auto)
scene.collection.objects.link(ob_auto_camera)
ob_auto_camera.location = (125.355, -145.728, 110.491)
ob_auto_camera.rotation_euler = (1.09748, -7.21219e-08, 0.694738)
scene.camera = ob_auto_camera
light_auto_sun = bpy.data.lights.new('AutoSun', 'SUN')
light_auto_sun.energy = 3.0
light_auto_sun.angle = 0.0523599
ob_auto_sun = bpy.data.objects.new('AutoSun', light_auto_sun)
scene.collection.objects.link(ob_auto_sun)
ob_auto_sun.rotation_euler = (0.872665, 0.174533, 0.523599)
bpy.context.view_layer.update()
